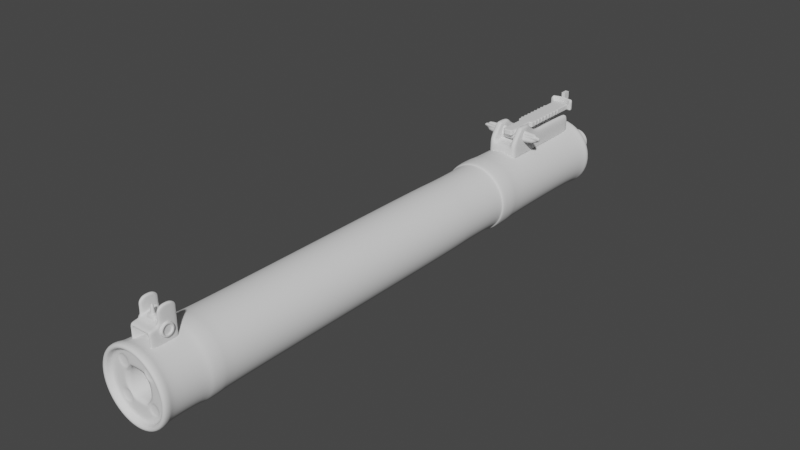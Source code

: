 # Source: as_val.blend  (saved by Blender 2.80.75; exported with 4.5.12 LTS)
import bpy
from mathutils import Matrix  # noqa: F401  (used for matrix-valued properties, if any)

bpy.ops.wm.read_factory_settings(use_empty=True)
scene = bpy.context.scene
scene.name = 'Scene'

# ---- collections
col_images = bpy.data.collections.new('images'); scene.collection.children.link(col_images)
col_asval_high = bpy.data.collections.new('ASVAL_high'); scene.collection.children.link(col_asval_high)
col_rearsight = bpy.data.collections.new('RearSight'); col_asval_high.children.link(col_rearsight)
col_frontsight = bpy.data.collections.new('FrontSight'); col_asval_high.children.link(col_frontsight)

# ---- world
world_world = bpy.data.worlds.new('World'); scene.world = world_world
world_world.use_nodes = True; world_world.node_tree.nodes.clear()
_N = world_world.node_tree.nodes; _L = world_world.node_tree.links
n0 = _N.new('ShaderNodeOutputWorld'); n0.name = 'World Output'; n0.location = (300, 300)
n1 = _N.new('ShaderNodeBackground'); n1.name = 'Background'; n1.location = (10, 300)
n1.inputs[0].default_value = (0.05088, 0.05088, 0.05088, 1.0)
_L.new(n1.outputs[0], n0.inputs[0])
n0.is_active_output = True
world_world.color = (0.05088, 0.05088, 0.05088)
world_world.use_sun_shadow = False
world_world.sun_shadow_jitter_overblur = 0.0

# ---- meshes
me_cylinder_002 = bpy.data.meshes.new('Cylinder.002')
me_cylinder_002.from_pydata([(0.0, 0.05924, 0.1157), (0.0, 0.02919, 0.1157), (0.05787, 0.05924, 0.1002), (0.05787, 0.02919, 0.1002), (0.1002, 0.05924, 0.05787), (0.1002, 0.02919, 0.05787), (0.1157, 0.05924, 0.0), (0.1157, 0.02919, 0.0), (0.05361, 0.01346, 0.09285), (0.0, 0.01346, 0.1072), (0.09285, 0.01346, 0.05361), (0.1072, 0.01346, 0.0), (0.05361, -1.657, 0.09285), (0.0, -1.657, 0.1072), (0.09285, -1.657, 0.05361), (0.1072, -1.657, 0.0), (0.05709, -1.669, 0.09888), (0.0, -1.669, 0.1142), (0.09888, -1.669, 0.05709), (0.1142, -1.669, 0.0), (0.05709, -1.689, 0.09888), (0.0, -1.689, 0.1142), (0.09888, -1.689, 0.05709), (0.1142, -1.689, 0.0), (0.1072, -1.493, 0.0), (0.0, -1.493, 0.1072), (0.05361, -1.493, 0.09285), (0.09285, -1.493, 0.05361), (0.1072, -1.553, 0.0), (0.0, -1.553, 0.1072), (0.05361, -1.553, 0.09285), (0.09285, -1.553, 0.05361), (0.05361, -0.4217, 0.09285), (0.09285, -0.4217, 0.05361), (0.1072, -0.4217, 0.0), (0.0, -0.4217, 0.1072), (0.05361, -0.3501, 0.09285), (0.09285, -0.3501, 0.05361), (0.1072, -0.3501, 0.0), (0.0, -0.3501, 0.1072), (0.05618, -1.549, 0.0973), (0.05618, -1.497, 0.0973), (0.0973, -1.549, 0.05618), (0.0973, -1.497, 0.05618), (0.1124, -1.497, 0.0), (0.0, -1.497, 0.1124), (0.1124, -1.549, 0.0), (0.0, -1.549, 0.1124), (0.1124, -0.3551, 0.0), (0.1124, -0.4175, 0.0), (0.0, -0.3551, 0.1124), (0.0, -0.4175, 0.1124), (0.05618, -0.4175, 0.0973), (0.0973, -0.4175, 0.05618), (0.05618, -0.3551, 0.0973), (0.0973, -0.3551, 0.05618), (0.04932, -1.689, 0.08543), (0.0, -1.689, 0.09865), (0.08543, -1.689, 0.04932), (0.09865, -1.689, 0.0), (0.04932, -1.671, 0.08543), (0.0, -1.671, 0.09865), (0.08543, -1.671, 0.04932), (0.09865, -1.671, 0.0), (0.01558, -1.671, 0.02698), (0.0, -1.671, 0.03116), (0.02698, -1.671, 0.01558), (0.03116, -1.671, 0.0), (0.01558, 0.1552, 0.02698), (0.0, 0.1552, 0.03116), (0.02698, 0.1552, 0.01558), (0.03116, 0.1552, 0.0), (0.0, 0.05924, 0.03934), (0.01967, 0.05924, 0.03407), (0.03407, 0.05924, 0.01967), (0.03934, 0.05924, 0.0), (0.0, 0.1552, 0.03934), (0.01967, 0.1552, 0.03407), (0.03407, 0.1552, 0.01967), (0.03934, 0.1552, 0.0), (0.0, -1.671, 0.08585), (0.0646, -1.671, 0.04471), (0.04807, -1.671, 0.06598), (0.08585, -1.671, 0.0), (0.02681, -1.671, 0.04945), (0.0, -1.671, 0.04667), (0.04333, -1.671, 0.02819), (0.04667, -1.671, 0.0), (0.05739, -1.671, 0.03205), (0.06074, -1.671, 0.05877), (0.03402, -1.671, 0.06212), (0.03067, -1.671, 0.0354), (0.06076, -1.667, 0.04519), (0.04759, -1.667, 0.06214), (0.03065, -1.667, 0.04897), (0.04382, -1.667, 0.03202), (0.05502, -1.667, 0.0351), (0.05769, -1.667, 0.05639), (0.03639, -1.667, 0.05906), (0.03372, -1.667, 0.03777), (0.1072, -0.5893, 0.0), (0.0, -0.5893, 0.1072), (0.05361, -0.5893, 0.09285), (0.09285, -0.5893, 0.05361), (0.0511, -0.5859, 0.09035), (0.0511, -0.4237, 0.09035), (0.09035, -0.5859, 0.0511), (0.09035, -0.4237, 0.0511), (0.0, -0.4237, 0.1047), (0.1047, -0.4237, 0.0), (0.1047, -0.5859, 0.0), (0.0, -0.5859, 0.1047)], [], [(0, 1, 3, 2), (2, 3, 5, 4), (4, 5, 7, 6), (5, 3, 8, 10), (3, 1, 9, 8), (7, 5, 10, 11), (30, 29, 13, 12), (31, 30, 12, 14), (28, 31, 14, 15), (12, 13, 17, 16), (14, 12, 16, 18), (15, 14, 18, 19), (16, 17, 21, 20), (18, 16, 20, 22), (19, 18, 22, 23), (100, 103, 27, 24), (103, 102, 26, 27), (102, 101, 25, 26), (38, 37, 55, 48), (29, 30, 40, 47), (27, 26, 41, 43), (33, 34, 49, 53), (30, 31, 42, 40), (11, 10, 37, 38), (10, 8, 36, 37), (8, 9, 39, 36), (44, 43, 42, 46), (43, 41, 40, 42), (41, 45, 47, 40), (54, 50, 51, 52), (55, 54, 52, 53), (48, 55, 53, 49), (26, 25, 45, 41), (35, 32, 52, 51), (37, 36, 54, 55), (31, 28, 46, 42), (32, 33, 53, 52), (36, 39, 50, 54), (24, 27, 43, 44), (20, 21, 57, 56), (22, 20, 56, 58), (23, 22, 58, 59), (58, 56, 60, 62), (59, 58, 62, 63), (56, 57, 61, 60), (86, 91, 84, 64, 66), (87, 86, 66, 67), (84, 85, 65, 64), (66, 64, 68, 70), (67, 66, 70, 71), (64, 65, 69, 68), (0, 2, 73, 72), (4, 6, 75, 74), (2, 4, 74, 73), (72, 73, 77, 76), (73, 74, 78, 77), (74, 75, 79, 78), (60, 61, 80, 82), (63, 62, 81, 83), (62, 60, 82, 89, 81), (82, 80, 85, 84, 90), (83, 81, 88, 86, 87), (89, 82, 93, 97), (91, 86, 95, 99), (90, 84, 94, 98), (82, 90, 98, 93), (86, 88, 96, 95), (88, 81, 92, 96), (84, 91, 99, 94), (81, 89, 97, 92), (96, 92, 97, 93, 98, 94, 99, 95), (102, 103, 106, 104), (33, 32, 105, 107), (101, 102, 104, 111), (105, 108, 111, 104), (107, 105, 104, 106), (109, 107, 106, 110), (34, 33, 107, 109), (103, 100, 110, 106), (32, 35, 108, 105)])
me_cylinder_002.polygons.foreach_set('use_smooth', [True] * 80)
_k = {(64, 65): 0.25882, (64, 66): 0.25882, (66, 67): 0.25882}
me_cylinder_002.attributes.new('crease_edge', 'FLOAT', 'EDGE').data.foreach_set('value', [_k.get((min(e.vertices), max(e.vertices)), 0.0) for e in me_cylinder_002.edges])
_uv = me_cylinder_002.uv_layers.new(name='UVMap')
_uv.uv.foreach_set('vector', [1.0, 0.5, 1.0, 1.0, 0.9167, 1.0, 0.9167, 0.5, 0.9167, 0.5, 0.9167, 1.0, 0.8333, 1.0, 0.8333, 0.5, 0.8333, 0.5, 0.8333, 1.0, 0.75, 1.0, 0.75, 0.5, 0.8333, 1.0, 0.9167, 1.0, 0.9167, 1.0, 0.8333, 1.0, 0.9167, 1.0, 1.0, 1.0, 1.0, 1.0, 0.9167, 1.0, 0.75, 1.0, 0.8333, 1.0, 0.8333, 1.0, 0.75, 1.0, 0.9167, 1.0, 1.0, 1.0, 1.0, 1.0, 0.9167, 1.0, 0.8333, 1.0, 0.9167, 1.0, 0.9167, 1.0, 0.8333, 1.0, 0.75, 1.0, 0.8333, 1.0, 0.8333, 1.0, 0.75, 1.0, 0.9167, 1.0, 1.0, 1.0, 1.0, 1.0, 0.9167, 1.0, 0.8333, 1.0, 0.9167, 1.0, 0.9167, 1.0, 0.8333, 1.0, 0.75, 1.0, 0.8333, 1.0, 0.8333, 1.0, 0.75, 1.0, 0.9167, 1.0, 1.0, 1.0, 1.0, 1.0, 0.9167, 1.0, 0.8333, 1.0, 0.9167, 1.0, 0.9167, 1.0, 0.8333, 1.0, 0.75, 1.0, 0.8333, 1.0, 0.8333, 1.0, 0.75, 1.0, 0.75, 1.0, 0.8333, 1.0, 0.8333, 1.0, 0.75, 1.0, 0.8333, 1.0, 0.9167, 1.0, 0.9167, 1.0, 0.8333, 1.0, 0.9167, 1.0, 1.0, 1.0, 1.0, 1.0, 0.9167, 1.0, 0.75, 1.0, 0.8333, 1.0, 0.8333, 1.0, 0.75, 1.0, 1.0, 1.0, 0.9167, 1.0, 0.9167, 1.0, 1.0, 1.0, 0.8333, 1.0, 0.9167, 1.0, 0.9167, 1.0, 0.8333, 1.0, 0.8333, 1.0, 0.75, 1.0, 0.75, 1.0, 0.8333, 1.0, 0.9167, 1.0, 0.8333, 1.0, 0.8333, 1.0, 0.9167, 1.0, 0.75, 1.0, 0.8333, 1.0, 0.8333, 1.0, 0.75, 1.0, 0.8333, 1.0, 0.9167, 1.0, 0.9167, 1.0, 0.8333, 1.0, 0.9167, 1.0, 1.0, 1.0, 1.0, 1.0, 0.9167, 1.0, 0.75, 1.0, 0.8333, 1.0, 0.8333, 1.0, 0.75, 1.0, 0.8333, 1.0, 0.9167, 1.0, 0.9167, 1.0, 0.8333, 1.0, 0.9167, 1.0, 1.0, 1.0, 1.0, 1.0, 0.9167, 1.0, 0.9167, 1.0, 1.0, 1.0, 1.0, 1.0, 0.9167, 1.0, 0.8333, 1.0, 0.9167, 1.0, 0.9167, 1.0, 0.8333, 1.0, 0.75, 1.0, 0.8333, 1.0, 0.8333, 1.0, 0.75, 1.0, 0.9167, 1.0, 1.0, 1.0, 1.0, 1.0, 0.9167, 1.0, 1.0, 1.0, 0.9167, 1.0, 0.9167, 1.0, 1.0, 1.0, 0.8333, 1.0, 0.9167, 1.0, 0.9167, 1.0, 0.8333, 1.0, 0.8333, 1.0, 0.75, 1.0, 0.75, 1.0, 0.8333, 1.0, 0.9167, 1.0, 0.8333, 1.0, 0.8333, 1.0, 0.9167, 1.0, 0.9167, 1.0, 1.0, 1.0, 1.0, 1.0, 0.9167, 1.0, 0.75, 1.0, 0.8333, 1.0, 0.8333, 1.0, 0.75, 1.0, 0.9167, 1.0, 1.0, 1.0, 1.0, 1.0, 0.9167, 1.0, 0.8333, 1.0, 0.9167, 1.0, 0.9167, 1.0, 0.8333, 1.0, 0.75, 1.0, 0.8333, 1.0, 0.8333, 1.0, 0.75, 1.0, 0.8333, 1.0, 0.9167, 1.0, 0.9167, 1.0, 0.8333, 1.0, 0.75, 1.0, 0.8333, 1.0, 0.8333, 1.0, 0.75, 1.0, 0.9167, 1.0, 1.0, 1.0, 1.0, 1.0, 0.9167, 1.0, 0.8333, 1.0, 0.875, 1.0, 0.9167, 1.0, 0.9167, 1.0, 0.8333, 1.0, 0.75, 1.0, 0.8333, 1.0, 0.8333, 1.0, 0.75, 1.0, 0.9167, 1.0, 1.0, 1.0, 1.0, 1.0, 0.9167, 1.0, 0.8333, 1.0, 0.9167, 1.0, 0.9167, 1.0, 0.8333, 1.0, 0.75, 1.0, 0.8333, 1.0, 0.8333, 1.0, 0.75, 1.0, 0.9167, 1.0, 1.0, 1.0, 1.0, 1.0, 0.9167, 1.0, 1.0, 0.5, 0.9167, 0.5, 0.9167, 0.5, 1.0, 0.5, 0.8333, 0.5, 0.75, 0.5, 0.75, 0.5, 0.8333, 0.5, 0.9167, 0.5, 0.8333, 0.5, 0.8333, 0.5, 0.9167, 0.5, 1.0, 0.5, 0.9167, 0.5, 0.9167, 0.5, 1.0, 0.5, 0.9167, 0.5, 0.8333, 0.5, 0.8333, 0.5, 0.9167, 0.5, 0.8333, 0.5, 0.75, 0.5, 0.75, 0.5, 0.8333, 0.5, 0.9167, 1.0, 1.0, 1.0, 1.0, 1.0, 0.9167, 1.0, 0.75, 1.0, 0.8333, 1.0, 0.8333, 1.0, 0.75, 1.0, 0.8333, 1.0, 0.9167, 1.0, 0.9167, 1.0, 0.875, 1.0, 0.8333, 1.0, 0.9167, 1.0, 1.0, 1.0, 1.0, 1.0, 0.9167, 1.0, 0.9167, 1.0, 0.75, 1.0, 0.8333, 1.0, 0.8333, 1.0, 0.8333, 1.0, 0.75, 1.0, 0.875, 1.0, 0.9167, 1.0, 0.9167, 1.0, 0.875, 1.0, 0.875, 1.0, 0.8333, 1.0, 0.8333, 1.0, 0.875, 1.0, 0.9167, 1.0, 0.9167, 1.0, 0.9167, 1.0, 0.9167, 1.0, 0.9167, 1.0, 0.9167, 1.0, 0.9167, 1.0, 0.9167, 1.0, 0.8333, 1.0, 0.8333, 1.0, 0.8333, 1.0, 0.8333, 1.0, 0.8333, 1.0, 0.8333, 1.0, 0.8333, 1.0, 0.8333, 1.0, 0.9167, 1.0, 0.875, 1.0, 0.875, 1.0, 0.9167, 1.0, 0.8333, 1.0, 0.875, 1.0, 0.875, 1.0, 0.8333, 1.0, 0.8333, 1.0, 0.8333, 1.0, 0.875, 1.0, 0.9167, 1.0, 0.9167, 1.0, 0.9167, 1.0, 0.875, 1.0, 0.8333, 1.0, 0.9167, 1.0, 0.8333, 1.0, 0.8333, 1.0, 0.9167, 1.0, 0.8333, 1.0, 0.9167, 1.0, 0.9167, 1.0, 0.8333, 1.0, 1.0, 1.0, 0.9167, 1.0, 0.9167, 1.0, 1.0, 1.0, 0.9167, 1.0, 1.0, 1.0, 1.0, 1.0, 0.9167, 1.0, 0.8333, 1.0, 0.9167, 1.0, 0.9167, 1.0, 0.8333, 1.0, 0.75, 1.0, 0.8333, 1.0, 0.8333, 1.0, 0.75, 1.0, 0.75, 1.0, 0.8333, 1.0, 0.8333, 1.0, 0.75, 1.0, 0.8333, 1.0, 0.75, 1.0, 0.75, 1.0, 0.8333, 1.0, 0.9167, 1.0, 1.0, 1.0, 1.0, 1.0, 0.9167, 1.0])
me_cylinder_002.use_remesh_preserve_volume = False
me_cylinder_002.use_remesh_preserve_attributes = False
me_cylinder_002.use_mirror_vertex_groups = False
me_cylinder_002.update()
me_cylinder = bpy.data.meshes.new('Cylinder')
me_cylinder.from_pydata([(0.002388, 0.01553, 0.1018), (0.002388, 0.01553, -0.1018), (0.01264, 0.01129, 0.1018), (0.01264, 0.01129, -0.1018), (0.01688, 0.001036, 0.1018), (0.01688, 0.001036, -0.1018), (0.01264, -0.009214, 0.1018), (0.01264, -0.009214, -0.1018), (0.002388, -0.01346, 0.1018), (0.002388, -0.01346, -0.1018), (-0.007862, -0.009214, 0.1018), (-0.007862, -0.009214, -0.1018), (-0.01211, 0.001036, 0.1018), (-0.01211, 0.001036, -0.1018), (-0.007862, 0.01129, 0.1018), (-0.007862, 0.01129, -0.1018), (-0.009985, -0.004089, 0.1018), (-0.009985, -0.004089, -0.1018), (-0.009985, 0.006161, 0.1018), (-0.009985, 0.006161, -0.1018), (-0.002737, 0.01431, 0.1018), (-0.002737, 0.01431, -0.1018), (0.007513, 0.01431, 0.1018), (0.007513, 0.01431, -0.1018), (0.01567, 0.007066, 0.1018), (0.01567, 0.007066, -0.1018), (0.01567, -0.004994, 0.1018), (0.01567, -0.004994, -0.1018), (0.007513, -0.01224, 0.1018), (0.007513, -0.01224, -0.1018), (-0.002737, -0.01224, 0.1018), (-0.002737, -0.01224, -0.1018), (-0.008621, -0.007398, 0.08373), (-0.008621, -0.007398, -0.08373), (-0.01211, 0.001036, 0.08373), (-0.01211, 0.001036, -0.08373), (-0.008621, 0.00947, 0.08373), (-0.008621, 0.00947, -0.08373), (-0.0173, -0.006653, 0.08373), (-0.0173, -0.006653, -0.08373), (-0.02079, 0.001036, 0.08373), (-0.02079, 0.001036, -0.08373), (-0.0173, 0.008725, 0.08373), (-0.0173, 0.008725, -0.08373), (-0.01296, 0.00947, -0.08373), (-0.01645, 0.001036, -0.08373), (-0.01296, -0.007398, 0.08373), (-0.01645, 0.001036, 0.08373), (-0.01296, 0.00947, 0.08373), (-0.01296, -0.007398, -0.08373), (-0.01037, -0.003181, 0.08373), (-0.01037, -0.003181, -0.08373), (-0.01979, -0.003181, 0.08373), (-0.01979, -0.003181, -0.08373), (-0.01471, -0.003181, -0.08373), (-0.01471, -0.003181, 0.08373), (-0.01037, 0.005253, 0.08373), (-0.01037, 0.005253, -0.08373), (-0.01979, 0.005253, 0.08373), (-0.01979, 0.005253, -0.08373), (-0.01471, 0.005253, 0.08373), (-0.01471, 0.005253, -0.08373)], [], [(22, 23, 3, 2), (24, 25, 5, 4), (26, 27, 7, 6), (28, 29, 9, 8), (30, 31, 11, 10), (3, 23, 1, 21, 15, 19, 13, 17, 11, 31, 9, 29, 7, 27, 5, 25), (20, 21, 1, 0), (0, 22, 2, 24, 4, 26, 6, 28, 8, 30, 10, 16, 12, 18, 14, 20), (19, 15, 37, 57), (14, 18, 56, 36), (10, 11, 33, 32), (17, 13, 35, 51), (18, 12, 34, 56), (15, 14, 36, 37), (16, 10, 32, 50), (11, 17, 51, 33), (13, 19, 57, 35), (12, 16, 50, 34), (14, 15, 21, 20), (0, 1, 23, 22), (2, 3, 25, 24), (4, 5, 27, 26), (6, 7, 29, 28), (8, 9, 31, 30), (55, 46, 38, 52), (61, 44, 43, 59), (52, 53, 41, 40), (58, 59, 43, 42), (44, 48, 42, 43), (60, 47, 40, 58), (54, 45, 41, 53), (46, 49, 39, 38), (32, 33, 49, 46), (51, 35, 45, 54), (56, 34, 47, 60), (37, 36, 48, 44), (57, 37, 44, 61), (50, 32, 46, 55), (34, 50, 55, 47), (33, 51, 54, 49), (49, 54, 53, 39), (38, 39, 53, 52), (47, 55, 52, 40), (35, 57, 61, 45), (36, 56, 60, 48), (48, 60, 58, 42), (40, 41, 59, 58), (45, 61, 59, 41)])
me_cylinder.polygons.foreach_set('use_smooth', [True] * 48)
_uv = me_cylinder.uv_layers.new(name='UVMap')
_uv.uv.foreach_set('vector', [0.9375, 0.5, 0.9375, 1.0, 0.875, 1.0, 0.875, 0.5, 0.8125, 0.5, 0.8125, 1.0, 0.75, 1.0, 0.75, 0.5, 0.6875, 0.5, 0.6875, 1.0, 0.625, 1.0, 0.625, 0.5, 0.5625, 0.5, 0.5625, 1.0, 0.5, 1.0, 0.5, 0.5, 0.4375, 0.5, 0.4375, 1.0, 0.375, 1.0, 0.375, 0.5, 0.4197, 0.4197, 0.3349, 0.4549, 0.25, 0.49, 0.1651, 0.4549, 0.08029, 0.4197, 0.04515, 0.3349, 0.01, 0.25, 0.04515, 0.1651, 0.08029, 0.08029, 0.1651, 0.04515, 0.25, 0.01, 0.3349, 0.04515, 0.4197, 0.08029, 0.4549, 0.1651, 0.49, 0.25, 0.4549, 0.3349, 0.0625, 0.5, 0.0625, 1.0, 0.0, 1.0, 0.0, 0.5, 0.75, 0.49, 0.8349, 0.4549, 0.9197, 0.4197, 0.9549, 0.3349, 0.99, 0.25, 0.9549, 0.1651, 0.9197, 0.08029, 0.8349, 0.04515, 0.75, 0.01, 0.6651, 0.04515, 0.5803, 0.08029, 0.5451, 0.1651, 0.51, 0.25, 0.5451, 0.3349, 0.5803, 0.4197, 0.6651, 0.4549, 0.04515, 0.3349, 0.08029, 0.4197, 0.08029, 0.4197, 0.04515, 0.3349, 0.5803, 0.4197, 0.5451, 0.3349, 0.5451, 0.3349, 0.5803, 0.4197, 0.375, 0.5, 0.375, 1.0, 0.375, 1.0, 0.375, 0.5, 0.04515, 0.1651, 0.01, 0.25, 0.01, 0.25, 0.04515, 0.1651, 0.5451, 0.3349, 0.51, 0.25, 0.51, 0.25, 0.5451, 0.3349, 0.125, 1.0, 0.125, 0.5, 0.125, 0.5, 0.125, 1.0, 0.5451, 0.1651, 0.5803, 0.08029, 0.5803, 0.08029, 0.5451, 0.1651, 0.08029, 0.08029, 0.04515, 0.1651, 0.04515, 0.1651, 0.08029, 0.08029, 0.01, 0.25, 0.04515, 0.3349, 0.04515, 0.3349, 0.01, 0.25, 0.51, 0.25, 0.5451, 0.1651, 0.5451, 0.1651, 0.51, 0.25, 0.125, 0.5, 0.125, 1.0, 0.0625, 1.0, 0.0625, 0.5, 1.0, 0.5, 1.0, 1.0, 0.9375, 1.0, 0.9375, 0.5, 0.875, 0.5, 0.875, 1.0, 0.8125, 1.0, 0.8125, 0.5, 0.75, 0.5, 0.75, 1.0, 0.6875, 1.0, 0.6875, 0.5, 0.625, 0.5, 0.625, 1.0, 0.5625, 1.0, 0.5625, 0.5, 0.5, 0.5, 0.5, 1.0, 0.4375, 1.0, 0.4375, 0.5, 0.5451, 0.1651, 0.5803, 0.08029, 0.5803, 0.08029, 0.5451, 0.1651, 0.04515, 0.3349, 0.08029, 0.4197, 0.08029, 0.4197, 0.04515, 0.3349, 0.3125, 0.5, 0.3125, 1.0, 0.25, 1.0, 0.25, 0.5, 0.1875, 0.5, 0.1875, 1.0, 0.125, 1.0, 0.125, 0.5, 0.125, 1.0, 0.125, 0.5, 0.125, 0.5, 0.125, 1.0, 0.5451, 0.3349, 0.51, 0.25, 0.51, 0.25, 0.5451, 0.3349, 0.04515, 0.1651, 0.01, 0.25, 0.01, 0.25, 0.04515, 0.1651, 0.375, 0.5, 0.375, 1.0, 0.375, 1.0, 0.375, 0.5, 0.375, 0.5, 0.375, 1.0, 0.375, 1.0, 0.375, 0.5, 0.04515, 0.1651, 0.01, 0.25, 0.01, 0.25, 0.04515, 0.1651, 0.5451, 0.3349, 0.51, 0.25, 0.51, 0.25, 0.5451, 0.3349, 0.125, 1.0, 0.125, 0.5, 0.125, 0.5, 0.125, 1.0, 0.04515, 0.3349, 0.08029, 0.4197, 0.08029, 0.4197, 0.04515, 0.3349, 0.5451, 0.1651, 0.5803, 0.08029, 0.5803, 0.08029, 0.5451, 0.1651, 0.51, 0.25, 0.5451, 0.1651, 0.5451, 0.1651, 0.51, 0.25, 0.08029, 0.08029, 0.04515, 0.1651, 0.04515, 0.1651, 0.08029, 0.08029, 0.08029, 0.08029, 0.04515, 0.1651, 0.04515, 0.1651, 0.08029, 0.08029, 0.375, 0.5, 0.375, 1.0, 0.3125, 1.0, 0.3125, 0.5, 0.51, 0.25, 0.5451, 0.1651, 0.5451, 0.1651, 0.51, 0.25, 0.01, 0.25, 0.04515, 0.3349, 0.04515, 0.3349, 0.01, 0.25, 0.5803, 0.4197, 0.5451, 0.3349, 0.5451, 0.3349, 0.5803, 0.4197, 0.5803, 0.4197, 0.5451, 0.3349, 0.5451, 0.3349, 0.5803, 0.4197, 0.25, 0.5, 0.25, 1.0, 0.1875, 1.0, 0.1875, 0.5, 0.01, 0.25, 0.04515, 0.3349, 0.04515, 0.3349, 0.01, 0.25])
me_cylinder.use_remesh_preserve_volume = False
me_cylinder.use_remesh_preserve_attributes = False
me_cylinder.use_mirror_vertex_groups = False
me_cylinder.update()
me_plane_001 = bpy.data.meshes.new('Plane.001')
me_plane_001.from_pydata([(0.02504, 0.1675, 0.008218), (0.02504, 0.1675, -0.009432), (0.0, 0.1675, 0.008218), (0.0, -0.1272, 0.008218), (0.0, -0.1272, -0.009432), (0.0, 0.1675, -0.009432), (0.0, 0.1771, 0.008218), (0.0, 0.1771, -0.009432), (0.02504, 0.1718, 0.008218), (0.02504, 0.1718, -0.009432), (0.02504, -0.0325, 0.008218), (0.02504, -0.0325, -0.009432), (0.0, -0.0325, 0.008218), (0.0, -0.0325, -0.009432), (0.01603, 0.1675, -0.009432), (0.01603, -0.1272, -0.009432), (0.01603, -0.1272, 0.008218), (0.01603, 0.1675, 0.008218), (0.01392, 0.1763, -0.009432), (0.01392, 0.1763, 0.008218), (0.01603, -0.0325, 0.008218), (0.01603, -0.0325, -0.009432), (0.006542, 0.1675, -0.009432), (0.006542, -0.1272, 0.008218), (0.006542, -0.1272, -0.009432), (0.006542, 0.1675, 0.008218), (0.006542, 0.177, -0.009432), (0.006542, 0.177, 0.008218), (0.006542, -0.0325, 0.008218), (0.006542, -0.0325, -0.009432), (0.02504, -0.02555, -0.009432), (0.0, -0.02555, -0.009432), (0.02504, -0.02555, 0.008218), (0.0, -0.02555, 0.008218), (0.01603, -0.02555, 0.008218), (0.01603, -0.02555, -0.009432), (0.006542, -0.02555, 0.008218), (0.006542, -0.02555, -0.009432), (0.0, -0.03641, 0.008218), (0.0, -0.03641, -0.009432), (0.01603, -0.03641, -0.009432), (0.01603, -0.03641, 0.008218), (0.006542, -0.03641, -0.009432), (0.006542, -0.03641, 0.008218), (0.02504, 0.1675, -0.006093), (0.02504, 0.1675, 0.004878), (0.0, -0.1272, 0.004878), (0.0, -0.1272, -0.006093), (0.02504, 0.1718, -0.006093), (0.02504, 0.1718, 0.004878), (0.02504, -0.0325, -0.006093), (0.02504, -0.0325, 0.004878), (0.01603, -0.0325, 0.004878), (0.01603, -0.0325, -0.006093), (0.01603, -0.1272, 0.004878), (0.01603, -0.1272, -0.006093), (0.006542, -0.1272, 0.004878), (0.006542, -0.1272, -0.006093), (0.02504, -0.02555, -0.006093), (0.02504, -0.02555, 0.004878), (0.01603, -0.03641, 0.004878), (0.01603, -0.03641, -0.006093), (0.0, -0.08961, 0.008218), (0.01603, -0.08961, 0.008218), (0.006542, -0.08961, 0.008218), (0.0, -0.08961, -0.009432), (0.01603, -0.08961, -0.009432), (0.006542, -0.08961, -0.009432), (0.01603, -0.09543, -0.006697), (0.01603, -0.09543, 0.005594), (0.0, -0.1135, 0.008218), (0.01603, -0.1135, 0.008218), (0.006542, -0.1135, 0.008218), (0.01603, -0.1077, -0.006697), (0.01603, -0.1077, 0.005594), (0.0, -0.1135, -0.009432), (0.01603, -0.1135, -0.009432), (0.006542, -0.1135, -0.009432), (0.01603, -0.09289, -0.0005516), (0.01603, -0.1016, -0.009242), (0.01603, -0.1016, 0.008139), (0.01603, -0.1103, -0.0005515), (0.04337, -0.09543, -0.006697), (0.04337, -0.09543, 0.005594), (0.04337, -0.1077, -0.006697), (0.04337, -0.1077, 0.005594), (0.04337, -0.09289, -0.0005516), (0.04337, -0.1016, -0.009242), (0.04337, -0.1016, 0.008139), (0.04337, -0.1103, -0.0005515), (0.02504, -0.01666, -0.009432), (0.02504, -0.007769, -0.009432), (0.02504, 0.001121, -0.009432), (0.02504, 0.01001, -0.009432), (0.02504, 0.0189, -0.009432), (0.02504, 0.02779, -0.009432), (0.02504, 0.03668, -0.009432), (0.02504, 0.04557, -0.009432), (0.02504, 0.05446, -0.009432), (0.02504, 0.06335, -0.009432), (0.02504, 0.07223, -0.009432), (0.02504, 0.08112, -0.009432), (0.02504, 0.09001, -0.009432), (0.02504, 0.0989, -0.009432), (0.02504, 0.1078, -0.009432), (0.02504, 0.1167, -0.009432), (0.02504, 0.1256, -0.009432), (0.02504, 0.1335, -0.009432), (0.02504, 0.1397, -0.009432), (0.02504, 0.1451, -0.009432), (0.02504, 0.151, -0.009432), (0.02504, 0.1586, -0.009432), (0.0, -0.01666, -0.009432), (0.0, -0.007769, -0.009432), (0.0, 0.001121, -0.009432), (0.0, 0.01001, -0.009432), (0.0, 0.0189, -0.009432), (0.0, 0.02779, -0.009432), (0.0, 0.03668, -0.009432), (0.0, 0.04557, -0.009432), (0.0, 0.05446, -0.009432), (0.0, 0.06335, -0.009432), (0.0, 0.07223, -0.009432), (0.0, 0.08112, -0.009432), (0.0, 0.09001, -0.009432), (0.0, 0.0989, -0.009432), (0.0, 0.1078, -0.009432), (0.0, 0.1167, -0.009432), (0.0, 0.1256, -0.009432), (0.0, 0.1335, -0.009432), (0.0, 0.1397, -0.009432), (0.0, 0.1451, -0.009432), (0.0, 0.151, -0.009432), (0.0, 0.1586, -0.009432), (0.01603, -0.01666, -0.009432), (0.01603, -0.007769, -0.009432), (0.01603, 0.001121, -0.009432), (0.01603, 0.01001, -0.009432), (0.01603, 0.0189, -0.009432), (0.01603, 0.02779, -0.009432), (0.01603, 0.03668, -0.009432), (0.01603, 0.04557, -0.009432), (0.01603, 0.05446, -0.009432), (0.01603, 0.06335, -0.009432), (0.01603, 0.07223, -0.009432), (0.01603, 0.08112, -0.009432), (0.01603, 0.09001, -0.009432), (0.01603, 0.0989, -0.009432), (0.01603, 0.1078, -0.009432), (0.01603, 0.1167, -0.009432), (0.01603, 0.1256, -0.009432), (0.01603, 0.1335, -0.009432), (0.01603, 0.1397, -0.009432), (0.01603, 0.1451, -0.009432), (0.01603, 0.151, -0.009432), (0.01603, 0.1586, -0.009432), (0.006542, -0.01666, -0.009432), (0.006542, -0.007769, -0.009432), (0.006542, 0.001121, -0.009432), (0.006542, 0.01001, -0.009432), (0.006542, 0.0189, -0.009432), (0.006542, 0.02779, -0.009432), (0.006542, 0.03668, -0.009432), (0.006542, 0.04557, -0.009432), (0.006542, 0.05446, -0.009432), (0.006542, 0.06335, -0.009432), (0.006542, 0.07223, -0.009432), (0.006542, 0.08112, -0.009432), (0.006542, 0.09001, -0.009432), (0.006542, 0.0989, -0.009432), (0.006542, 0.1078, -0.009432), (0.006542, 0.1167, -0.009432), (0.006542, 0.1256, -0.009432), (0.006542, 0.1335, -0.009432), (0.006542, 0.1397, -0.009432), (0.006542, 0.1451, -0.009432), (0.006542, 0.151, -0.009432), (0.006542, 0.1586, -0.009432), (0.02504, 0.1586, 0.008218), (0.02504, 0.151, 0.008218), (0.02504, 0.1451, 0.008218), (0.02504, 0.1397, 0.008218), (0.02504, 0.1335, 0.008218), (0.02504, 0.1256, 0.008218), (0.02504, 0.1167, 0.008218), (0.02504, 0.1078, 0.008218), (0.02504, 0.0989, 0.008218), (0.02504, 0.09001, 0.008218), (0.02504, 0.08112, 0.008218), (0.02504, 0.07223, 0.008218), (0.02504, 0.06335, 0.008218), (0.02504, 0.05446, 0.008218), (0.02504, 0.04557, 0.008218), (0.02504, 0.03668, 0.008218), (0.02504, 0.02779, 0.008218), (0.02504, 0.0189, 0.008218), (0.02504, 0.01001, 0.008218), (0.02504, 0.001121, 0.008218), (0.02504, -0.007769, 0.008218), (0.02504, -0.01666, 0.008218), (0.0, 0.1586, 0.008218), (0.0, 0.151, 0.008218), (0.0, 0.1451, 0.008218), (0.0, 0.1397, 0.008218), (0.0, 0.1335, 0.008218), (0.0, 0.1256, 0.008218), (0.0, 0.1167, 0.008218), (0.0, 0.1078, 0.008218), (0.0, 0.0989, 0.008218), (0.0, 0.09001, 0.008218), (0.0, 0.08112, 0.008218), (0.0, 0.07223, 0.008218), (0.0, 0.06335, 0.008218), (0.0, 0.05446, 0.008218), (0.0, 0.04557, 0.008218), (0.0, 0.03668, 0.008218), (0.0, 0.02779, 0.008218), (0.0, 0.0189, 0.008218), (0.0, 0.01001, 0.008218), (0.0, 0.001121, 0.008218), (0.0, -0.007769, 0.008218), (0.0, -0.01666, 0.008218), (0.01603, 0.1586, 0.008218), (0.01603, 0.151, 0.008218), (0.01603, 0.1451, 0.008218), (0.01603, 0.1397, 0.008218), (0.01603, 0.1335, 0.008218), (0.01603, 0.1256, 0.008218), (0.01603, 0.1167, 0.008218), (0.01603, 0.1078, 0.008218), (0.01603, 0.0989, 0.008218), (0.01603, 0.09001, 0.008218), (0.01603, 0.08112, 0.008218), (0.01603, 0.07223, 0.008218), (0.01603, 0.06335, 0.008218), (0.01603, 0.05446, 0.008218), (0.01603, 0.04557, 0.008218), (0.01603, 0.03668, 0.008218), (0.01603, 0.02779, 0.008218), (0.01603, 0.0189, 0.008218), (0.01603, 0.01001, 0.008218), (0.01603, 0.001121, 0.008218), (0.01603, -0.007769, 0.008218), (0.01603, -0.01666, 0.008218), (0.006542, 0.1586, 0.008218), (0.006542, 0.151, 0.008218), (0.006542, 0.1451, 0.008218), (0.006542, 0.1397, 0.008218), (0.006542, 0.1335, 0.008218), (0.006542, 0.1256, 0.008218), (0.006542, 0.1167, 0.008218), (0.006542, 0.1078, 0.008218), (0.006542, 0.0989, 0.008218), (0.006542, 0.09001, 0.008218), (0.006542, 0.08112, 0.008218), (0.006542, 0.07223, 0.008218), (0.006542, 0.06335, 0.008218), (0.006542, 0.05446, 0.008218), (0.006542, 0.04557, 0.008218), (0.006542, 0.03668, 0.008218), (0.006542, 0.02779, 0.008218), (0.006542, 0.0189, 0.008218), (0.006542, 0.01001, 0.008218), (0.006542, 0.001121, 0.008218), (0.006542, -0.007769, 0.008218), (0.006542, -0.01666, 0.008218), (0.02504, -0.01666, 0.004878), (0.02504, -0.007769, 0.004878), (0.02504, 0.001121, 0.004878), (0.02504, 0.01001, 0.004878), (0.02504, 0.0189, 0.004878), (0.02504, 0.02779, 0.004878), (0.02504, 0.03668, 0.004878), (0.02504, 0.04557, 0.004878), (0.02504, 0.05446, 0.004878), (0.02504, 0.06335, 0.004878), (0.02504, 0.07223, 0.004878), (0.02504, 0.08112, 0.004878), (0.02504, 0.09001, 0.004878), (0.02504, 0.0989, 0.004878), (0.02504, 0.1078, 0.004878), (0.02504, 0.1167, 0.004878), (0.02504, 0.1256, 0.004878), (0.02504, 0.1335, 0.004878), (0.02504, 0.1397, 0.004878), (0.02504, 0.1451, 0.004878), (0.02504, 0.151, 0.004878), (0.02504, 0.1586, 0.004878), (0.02504, -0.01666, -0.006093), (0.02504, -0.007769, -0.006093), (0.02504, 0.001121, -0.006093), (0.02504, 0.01001, -0.006093), (0.02504, 0.0189, -0.006093), (0.02504, 0.02779, -0.006093), (0.02504, 0.03668, -0.006093), (0.02504, 0.04557, -0.006093), (0.02504, 0.05446, -0.006093), (0.02504, 0.06335, -0.006093), (0.02504, 0.07223, -0.006093), (0.02504, 0.08112, -0.006093), (0.02504, 0.09001, -0.006093), (0.02504, 0.0989, -0.006093), (0.02504, 0.1078, -0.006093), (0.02504, 0.1167, -0.006093), (0.02504, 0.1256, -0.006093), (0.02504, 0.1335, -0.006093), (0.02504, 0.1397, -0.006093), (0.02504, 0.1451, -0.006093), (0.02504, 0.151, -0.006093), (0.02504, 0.1586, -0.006093), (0.02778, 0.1167, 0.008218), (0.02778, 0.1078, 0.008218), (0.02778, 0.0989, 0.008218), (0.02778, 0.09001, 0.008218), (0.02778, 0.08112, 0.008218), (0.02778, 0.07223, 0.008218), (0.02778, 0.06335, 0.008218), (0.02778, 0.05446, 0.008218), (0.02778, 0.04557, 0.008218), (0.02778, 0.03668, 0.008218), (0.02778, 0.02779, 0.008218), (0.02778, 0.0189, 0.008218), (0.02778, 0.01001, 0.008218), (0.02778, 0.001121, 0.008218), (0.02778, -0.007769, 0.008218), (0.02778, -0.01666, 0.008218), (0.02778, -0.01666, 0.004878), (0.02778, -0.007769, 0.004878), (0.02778, 0.001121, 0.004878), (0.02778, 0.01001, 0.004878), (0.02778, 0.0189, 0.004878), (0.02778, 0.02779, 0.004878), (0.02778, 0.03668, 0.004878), (0.02778, 0.04557, 0.004878), (0.02778, 0.05446, 0.004878), (0.02778, 0.06335, 0.004878), (0.02778, 0.07223, 0.004878), (0.02778, 0.08112, 0.004878), (0.02778, 0.09001, 0.004878), (0.02778, 0.0989, 0.004878), (0.02778, 0.1078, 0.004878), (0.02778, 0.1167, 0.004878), (0.02778, -0.01666, -0.006093), (0.02778, -0.007769, -0.006093), (0.02778, 0.001121, -0.006093), (0.02778, 0.01001, -0.006093), (0.02778, 0.0189, -0.006093), (0.02778, 0.02779, -0.006093), (0.02778, 0.03668, -0.006093), (0.02778, 0.04557, -0.006093), (0.02778, 0.05446, -0.006093), (0.02778, 0.06335, -0.006093), (0.02778, 0.07223, -0.006093), (0.02778, 0.08112, -0.006093), (0.02778, 0.09001, -0.006093), (0.02778, 0.0989, -0.006093), (0.02778, 0.1078, -0.006093), (0.02778, 0.1167, -0.006093), (0.0, 0.1778, 0.02444), (0.0, 0.1775, -0.009875), (0.02477, 0.1733, 0.02196), (0.02503, 0.1721, -0.009875), (0.014, 0.1767, -0.009875), (0.014, 0.1774, 0.02343), (0.0064, 0.1774, -0.009875), (0.0064, 0.1777, 0.02424), (0.0, 0.1775, -0.006438), (0.0, 0.1775, 0.008275), (0.02502, 0.1721, -0.006438), (0.02503, 0.1721, 0.008275), (0.014, 0.1767, 0.008275), (0.014, 0.1767, -0.006438), (0.0064, 0.1774, 0.008275), (0.0064, 0.1774, -0.006438), (0.0, 0.1771, 0.004878), (0.0, 0.1771, -0.006092), (0.01392, 0.1763, -0.006093), (0.006542, 0.177, -0.006093), (0.01392, 0.1763, 0.004878), (0.006542, 0.177, 0.004878), (0.0, 0.1804, 0.02545), (0.0, 0.1804, -0.009875), (0.02491, 0.1804, 0.02545), (0.02491, 0.1804, -0.009962), (0.014, 0.1804, -0.009875), (0.014, 0.1804, 0.02545), (0.0064, 0.1804, -0.009875), (0.0064, 0.1804, 0.02545), (0.0, 0.1806, -0.006438), (0.0, 0.1806, 0.008275), (0.02491, 0.1806, -0.006438), (0.02491, 0.1806, 0.008275), (0.014, 0.1806, 0.008275), (0.014, 0.1806, -0.006438), (0.0064, 0.1806, 0.008275), (0.0064, 0.1806, -0.006438), (0.03637, 0.1709, 0.008275), (0.03637, 0.1725, 0.02141), (0.03637, 0.1707, -0.0111), (0.03637, 0.1709, -0.006438), (0.03637, 0.1806, 0.008275), (0.03637, 0.1804, 0.02545), (0.03637, 0.1804, -0.0111), (0.03637, 0.1806, -0.006438), (0.02495, 0.1688, 0.008275), (0.02726, 0.171, 0.008275), (0.02495, 0.1688, -0.009875), (0.02495, 0.1688, -0.006438), (0.03637, 0.1688, -0.0111), (0.03637, 0.1688, 0.008275), (0.03637, 0.1686, 0.01927), (0.03637, 0.1688, -0.006438), (0.02702, 0.1708, -0.009875), (0.02755, 0.1804, -0.01016), (0.02755, 0.1806, -0.006438), (0.02755, 0.1804, 0.02545), (0.02755, 0.1806, 0.00862), (0.0266, 0.1715, 0.02112), (0.02755, 0.1688, -0.009875), (0.02755, 0.1688, -0.006438), (0.0274, 0.1688, 0.008275), (0.02722, 0.1686, 0.01927), (0.03637, 0.1706, -0.0111), (0.03637, 0.1708, -0.006438), (0.02495, 0.1708, -0.009875), (0.02494, 0.1708, -0.006438), (0.02495, 0.1708, 0.008275), (0.02732, 0.1708, 0.008275), (0.03637, 0.1702, 0.02026), (0.03637, 0.1708, 0.008275), (0.02703, 0.1702, 0.02053), (0.02707, 0.1706, -0.009875)], [], [(309, 111, 1, 44), (177, 133, 5, 22), (72, 70, 3, 23), (57, 47, 4, 24), (44, 1, 9, 48), (14, 18, 9, 1), (19, 17, 0, 8), (36, 33, 12, 28), (42, 39, 13, 29), (32, 34, 20, 10), (27, 25, 17, 19), (22, 26, 18, 14), (74, 71, 16, 54), (50, 53, 21, 11), (111, 155, 14, 1), (5, 7, 26, 22), (6, 2, 25, 27), (40, 42, 29, 21), (34, 36, 28, 20), (55, 57, 24, 15), (71, 72, 23, 16), (155, 177, 22, 14), (21, 29, 37, 35), (243, 265, 36, 34), (11, 21, 35, 30), (199, 243, 34, 32), (265, 221, 33, 36), (29, 13, 31, 37), (50, 11, 30, 58), (20, 28, 43, 41), (66, 67, 42, 40), (52, 20, 41, 60), (67, 65, 39, 42), (28, 12, 38, 43), (21, 53, 61, 40), (53, 52, 60, 61), (10, 51, 59, 32), (51, 50, 58, 59), (16, 23, 56, 54), (54, 56, 57, 55), (10, 20, 52, 51), (51, 52, 53, 50), (76, 73, 55, 15), (73, 81, 74, 54, 55), (0, 45, 49, 8), (45, 44, 48, 49), (23, 3, 46, 56), (56, 46, 47, 57), (178, 287, 45, 0), (287, 309, 44, 45), (61, 60, 69, 78, 68), (40, 61, 68, 66), (77, 75, 65, 67), (76, 77, 67, 66), (41, 43, 64, 63), (60, 41, 63, 69), (43, 38, 62, 64), (15, 24, 77, 76), (24, 4, 75, 77), (66, 68, 79, 73, 76), (63, 64, 72, 71), (69, 63, 71, 74, 80), (64, 62, 70, 72), (81, 73, 84, 89), (69, 80, 88, 83), (78, 69, 83, 86), (68, 78, 86, 82), (80, 74, 85, 88), (74, 81, 89, 85), (79, 68, 82, 87), (73, 79, 87, 84), (82, 86, 83, 88, 85, 89, 84, 87), (59, 58, 288, 266), (186, 187, 313, 312), (267, 289, 290, 268), (299, 277, 337, 353), (269, 291, 292, 270), (197, 268, 328, 323), (271, 293, 294, 272), (281, 184, 310, 341), (273, 295, 296, 274), (276, 298, 352, 336), (275, 297, 298, 276), (292, 293, 347, 346), (277, 299, 300, 278), (198, 199, 325, 324), (279, 301, 302, 280), (267, 198, 324, 327), (281, 303, 304, 282), (282, 304, 305, 283), (283, 305, 306, 284), (284, 306, 307, 285), (285, 307, 308, 286), (286, 308, 309, 287), (32, 59, 266, 199), (185, 280, 340, 311), (198, 267, 268, 197), (297, 275, 335, 351), (196, 269, 270, 195), (184, 185, 311, 310), (194, 271, 272, 193), (199, 266, 326, 325), (192, 273, 274, 191), (279, 186, 312, 339), (190, 275, 276, 189), (274, 296, 350, 334), (188, 277, 278, 187), (290, 291, 345, 344), (186, 279, 280, 185), (196, 197, 323, 322), (184, 281, 282, 183), (183, 282, 283, 182), (182, 283, 284, 181), (181, 284, 285, 180), (180, 285, 286, 179), (179, 286, 287, 178), (25, 2, 200, 244), (244, 200, 201, 245), (245, 201, 202, 246), (246, 202, 203, 247), (247, 203, 204, 248), (248, 204, 205, 249), (249, 205, 206, 250), (250, 206, 207, 251), (251, 207, 208, 252), (252, 208, 209, 253), (253, 209, 210, 254), (254, 210, 211, 255), (255, 211, 212, 256), (256, 212, 213, 257), (257, 213, 214, 258), (258, 214, 215, 259), (259, 215, 216, 260), (260, 216, 217, 261), (261, 217, 218, 262), (262, 218, 219, 263), (263, 219, 220, 264), (264, 220, 221, 265), (0, 17, 222, 178), (178, 222, 223, 179), (179, 223, 224, 180), (180, 224, 225, 181), (181, 225, 226, 182), (182, 226, 227, 183), (183, 227, 228, 184), (184, 228, 229, 185), (185, 229, 230, 186), (186, 230, 231, 187), (187, 231, 232, 188), (188, 232, 233, 189), (189, 233, 234, 190), (190, 234, 235, 191), (191, 235, 236, 192), (192, 236, 237, 193), (193, 237, 238, 194), (194, 238, 239, 195), (195, 239, 240, 196), (196, 240, 241, 197), (197, 241, 242, 198), (198, 242, 243, 199), (17, 25, 244, 222), (222, 244, 245, 223), (223, 245, 246, 224), (224, 246, 247, 225), (225, 247, 248, 226), (226, 248, 249, 227), (227, 249, 250, 228), (228, 250, 251, 229), (229, 251, 252, 230), (230, 252, 253, 231), (231, 253, 254, 232), (232, 254, 255, 233), (233, 255, 256, 234), (234, 256, 257, 235), (235, 257, 258, 236), (236, 258, 259, 237), (237, 259, 260, 238), (238, 260, 261, 239), (239, 261, 262, 240), (240, 262, 263, 241), (241, 263, 264, 242), (242, 264, 265, 243), (35, 37, 156, 134), (134, 156, 157, 135), (135, 157, 158, 136), (136, 158, 159, 137), (137, 159, 160, 138), (138, 160, 161, 139), (139, 161, 162, 140), (140, 162, 163, 141), (141, 163, 164, 142), (142, 164, 165, 143), (143, 165, 166, 144), (144, 166, 167, 145), (145, 167, 168, 146), (146, 168, 169, 147), (147, 169, 170, 148), (148, 170, 171, 149), (149, 171, 172, 150), (150, 172, 173, 151), (151, 173, 174, 152), (152, 174, 175, 153), (153, 175, 176, 154), (154, 176, 177, 155), (30, 35, 134, 90), (90, 134, 135, 91), (91, 135, 136, 92), (92, 136, 137, 93), (93, 137, 138, 94), (94, 138, 139, 95), (95, 139, 140, 96), (96, 140, 141, 97), (97, 141, 142, 98), (98, 142, 143, 99), (99, 143, 144, 100), (100, 144, 145, 101), (101, 145, 146, 102), (102, 146, 147, 103), (103, 147, 148, 104), (104, 148, 149, 105), (105, 149, 150, 106), (106, 150, 151, 107), (107, 151, 152, 108), (108, 152, 153, 109), (109, 153, 154, 110), (110, 154, 155, 111), (37, 31, 112, 156), (156, 112, 113, 157), (157, 113, 114, 158), (158, 114, 115, 159), (159, 115, 116, 160), (160, 116, 117, 161), (161, 117, 118, 162), (162, 118, 119, 163), (163, 119, 120, 164), (164, 120, 121, 165), (165, 121, 122, 166), (166, 122, 123, 167), (167, 123, 124, 168), (168, 124, 125, 169), (169, 125, 126, 170), (170, 126, 127, 171), (171, 127, 128, 172), (172, 128, 129, 173), (173, 129, 130, 174), (174, 130, 131, 175), (175, 131, 132, 176), (176, 132, 133, 177), (58, 30, 90, 288), (288, 90, 91, 289), (289, 91, 92, 290), (290, 92, 93, 291), (291, 93, 94, 292), (292, 94, 95, 293), (293, 95, 96, 294), (294, 96, 97, 295), (295, 97, 98, 296), (296, 98, 99, 297), (297, 99, 100, 298), (298, 100, 101, 299), (299, 101, 102, 300), (300, 102, 103, 301), (301, 103, 104, 302), (302, 104, 105, 303), (303, 105, 106, 304), (304, 106, 107, 305), (305, 107, 108, 306), (306, 108, 109, 307), (307, 109, 110, 308), (308, 110, 111, 309), (326, 342, 343, 327), (328, 344, 345, 329), (330, 346, 347, 331), (332, 348, 349, 333), (334, 350, 351, 335), (336, 352, 353, 337), (338, 354, 355, 339), (340, 356, 357, 341), (325, 326, 327, 324), (323, 328, 329, 322), (321, 330, 331, 320), (319, 332, 333, 318), (317, 334, 335, 316), (315, 336, 337, 314), (313, 338, 339, 312), (311, 340, 341, 310), (269, 196, 322, 329), (294, 295, 349, 348), (278, 300, 354, 338), (195, 270, 330, 321), (301, 279, 339, 355), (188, 189, 315, 314), (266, 288, 342, 326), (271, 194, 320, 331), (296, 297, 351, 350), (280, 302, 356, 340), (289, 267, 327, 343), (193, 272, 332, 319), (303, 281, 341, 357), (190, 191, 317, 316), (268, 290, 344, 328), (273, 192, 318, 333), (298, 299, 353, 352), (291, 269, 329, 345), (191, 274, 334, 317), (192, 193, 319, 318), (270, 292, 346, 330), (275, 190, 316, 335), (300, 301, 355, 354), (293, 271, 331, 347), (189, 276, 336, 315), (194, 195, 321, 320), (288, 289, 343, 342), (272, 294, 348, 332), (277, 188, 314, 337), (302, 303, 357, 356), (295, 273, 333, 349), (187, 278, 338, 313), (371, 362, 361, 368), (373, 364, 362, 371), (366, 359, 364, 373), (358, 367, 372, 365), (367, 366, 373, 372), (365, 372, 370, 363), (372, 373, 371, 370), (363, 370, 369, 360), (370, 371, 368, 369), (18, 376, 48, 9), (376, 378, 49, 48), (378, 19, 8, 49), (26, 377, 376, 18), (377, 379, 378, 376), (379, 27, 19, 378), (7, 375, 377, 26), (375, 374, 379, 377), (374, 6, 27, 379), (393, 390, 383, 384), (395, 393, 384, 386), (388, 395, 386, 381), (380, 387, 394, 389), (389, 394, 395, 388), (387, 385, 392, 394), (394, 392, 393, 395), (385, 382, 391, 392), (392, 391, 390, 393), (413, 414, 403, 402), (363, 360, 382, 385), (364, 359, 381, 386), (362, 364, 386, 384), (426, 425, 407, 404), (358, 365, 387, 380), (365, 363, 385, 387), (412, 413, 402, 398), (361, 362, 384, 383), (396, 399, 403, 400), (397, 396, 400, 401), (399, 398, 402, 403), (416, 415, 401, 400), (431, 422, 408, 418), (422, 423, 411, 408), (415, 417, 397, 401), (414, 416, 400, 403), (420, 419, 411, 409), (421, 420, 409, 410), (419, 418, 408, 411), (360, 369, 405, 417), (423, 429, 409, 411), (429, 428, 410, 409), (430, 427, 420, 421), (425, 424, 406, 407), (428, 430, 421, 410), (407, 406, 418, 419), (427, 426, 404, 420), (404, 407, 419, 420), (390, 391, 416, 414), (382, 360, 417, 415), (424, 431, 418, 406), (391, 382, 415, 416), (361, 383, 413, 412), (383, 390, 414, 413), (361, 412, 431, 424), (405, 369, 426, 427), (397, 417, 430, 428), (368, 361, 424, 425), (417, 405, 427, 430), (396, 397, 428, 429), (399, 396, 429, 423), (398, 399, 423, 422), (412, 398, 422, 431), (369, 368, 425, 426)])
me_plane_001.polygons.foreach_set('use_smooth', [True] * 390)
_uv = me_plane_001.uv_layers.new(name='UVMap')
_uv.uv.foreach_set('vector', [0.6667, 0.971, 1.0, 0.971, 1.0, 1.0, 0.6667, 1.0, 1.0, 0.971, 1.0, 0.971, 1.0, 1.0, 1.0, 1.0, 3.25e-09, 0.04196, 0.0, 0.04196, 0.0, 0.0, 0.0, 0.0, 0.6667, 0.0, 0.6667, 0.0, 1.0, 0.0, 1.0, 0.0, 0.6667, 1.0, 1.0, 1.0, 1.0, 1.0, 0.6667, 1.0, 1.0, 1.0, 1.0, 1.0, 1.0, 1.0, 1.0, 1.0, 0.0, 1.0, 0.0, 1.0, 0.0, 1.0, 0.0, 1.0, 0.0, 0.332, 0.0, 0.332, 0.0, 0.3093, 0.0, 0.3093, 1.0, 0.2797, 1.0, 0.2797, 1.0, 0.3093, 1.0, 0.3093, 0.0, 0.332, 0.0, 0.332, 0.0, 0.3093, 0.0, 0.3093, 0.0, 1.0, 0.0, 1.0, 0.0, 1.0, 0.0, 1.0, 1.0, 1.0, 1.0, 1.0, 1.0, 1.0, 1.0, 1.0, 0.3333, 0.04196, -2.787e-08, 0.04196, 0.0, 0.0, 0.3333, 0.0, 0.6667, 0.3093, 0.6667, 0.3093, 1.0, 0.3093, 1.0, 0.3093, 1.0, 0.971, 1.0, 0.971, 1.0, 1.0, 1.0, 1.0, 1.0, 1.0, 1.0, 1.0, 1.0, 1.0, 1.0, 1.0, 0.0, 1.0, 0.0, 1.0, 0.0, 1.0, 0.0, 1.0, 1.0, 0.2797, 1.0, 0.2797, 1.0, 0.3093, 1.0, 0.3093, 0.0, 0.332, 0.0, 0.332, 0.0, 0.3093, 0.0, 0.3093, 0.6667, 0.0, 0.6667, 0.0, 1.0, 0.0, 1.0, 0.0, -2.787e-08, 0.04196, 3.25e-09, 0.04196, 0.0, 0.0, 0.0, 0.0, 1.0, 0.971, 1.0, 0.971, 1.0, 1.0, 1.0, 1.0, 1.0, 0.3093, 1.0, 0.3093, 1.0, 0.332, 1.0, 0.332, 0.0, 0.361, 0.0, 0.361, 0.0, 0.332, 0.0, 0.332, 1.0, 0.3093, 1.0, 0.3093, 1.0, 0.332, 1.0, 0.332, 0.0, 0.361, 0.0, 0.361, 0.0, 0.332, 0.0, 0.332, 0.0, 0.361, 0.0, 0.361, 0.0, 0.332, 0.0, 0.332, 1.0, 0.3093, 1.0, 0.3093, 1.0, 0.332, 1.0, 0.332, 0.6667, 0.3093, 1.0, 0.3093, 1.0, 0.332, 0.6667, 0.332, 0.0, 0.3093, 0.0, 0.3093, 0.0, 0.2797, 0.0, 0.2797, 1.0, 0.1157, 1.0, 0.1157, 1.0, 0.2797, 1.0, 0.2797, 0.3333, 0.3093, 0.0, 0.3093, 0.0, 0.2797, 0.3333, 0.2797, 1.0, 0.1157, 1.0, 0.1157, 1.0, 0.2797, 1.0, 0.2797, 0.0, 0.3093, 0.0, 0.3093, 0.0, 0.2797, 0.0, 0.2797, 1.0, 0.3093, 0.6667, 0.3093, 0.6667, 0.2797, 1.0, 0.2797, 0.6667, 0.3093, 0.3333, 0.3093, 0.3333, 0.2797, 0.6667, 0.2797, 0.0, 0.3093, 0.3333, 0.3093, 0.3333, 0.332, 0.0, 0.332, 0.3333, 0.3093, 0.6667, 0.3093, 0.6667, 0.332, 0.3333, 0.332, 0.0, 0.0, 0.0, 0.0, 0.3333, 0.0, 0.3333, 0.0, 0.3333, 0.0, 0.3333, 0.0, 0.6667, 0.0, 0.6667, 0.0, 0.0, 0.3093, 0.0, 0.3093, 0.3333, 0.3093, 0.3333, 0.3093, 0.3333, 0.3093, 0.3333, 0.3093, 0.6667, 0.3093, 0.6667, 0.3093, 1.0, 0.04196, 0.6667, 0.04196, 0.6667, 0.0, 1.0, 0.0, 0.6667, 0.04196, 0.5, 0.04196, 0.3333, 0.04196, 0.3333, 0.0, 0.6667, 0.0, 0.0, 1.0, 0.3333, 1.0, 0.3333, 1.0, 0.0, 1.0, 0.3333, 1.0, 0.6667, 1.0, 0.6667, 1.0, 0.3333, 1.0, 0.0, 0.0, 0.0, 0.0, 0.3333, 0.0, 0.3333, 0.0, 0.3333, 0.0, 0.3333, 0.0, 0.6667, 0.0, 0.6667, 0.0, 0.0, 0.971, 0.3333, 0.971, 0.3333, 1.0, 0.0, 1.0, 0.3333, 0.971, 0.6667, 0.971, 0.6667, 1.0, 0.3333, 1.0, 0.6667, 0.2797, 0.3333, 0.2797, 0.3333, 0.1157, 0.5, 0.1157, 0.6667, 0.1157, 1.0, 0.2797, 0.6667, 0.2797, 0.6667, 0.1157, 1.0, 0.1157, 1.0, 0.04196, 1.0, 0.04196, 1.0, 0.1157, 1.0, 0.1157, 1.0, 0.04196, 1.0, 0.04196, 1.0, 0.1157, 1.0, 0.1157, 0.0, 0.2797, 0.0, 0.2797, 0.0, 0.1157, -1.248e-07, 0.1157, 0.3333, 0.2797, 0.0, 0.2797, -1.248e-07, 0.1157, 0.3333, 0.1157, 0.0, 0.2797, 0.0, 0.2797, 0.0, 0.1157, 0.0, 0.1157, 1.0, 0.0, 1.0, 0.0, 1.0, 0.04196, 1.0, 0.04196, 1.0, 0.0, 1.0, 0.0, 1.0, 0.04196, 1.0, 0.04196, 1.0, 0.1157, 0.6667, 0.1157, 0.6667, 0.07885, 0.6667, 0.04196, 1.0, 0.04196, -1.248e-07, 0.1157, 0.0, 0.1157, 3.25e-09, 0.04196, -2.787e-08, 0.04196, 0.3333, 0.1157, -1.248e-07, 0.1157, -2.787e-08, 0.04196, 0.3333, 0.04196, 0.3333, 0.07885, 0.0, 0.1157, 0.0, 0.1157, 0.0, 0.04196, 3.25e-09, 0.04196, 0.5, 0.04196, 0.6667, 0.04196, 0.6667, 0.04196, 0.5, 0.04196, 0.3333, 0.1157, 0.3333, 0.07885, 0.3333, 0.07885, 0.3333, 0.1157, 0.5, 0.1157, 0.3333, 0.1157, 0.3333, 0.1157, 0.5, 0.1157, 0.6667, 0.1157, 0.5, 0.1157, 0.5, 0.1157, 0.6667, 0.1157, 0.3333, 0.07885, 0.3333, 0.04196, 0.3333, 0.04196, 0.3333, 0.07885, 0.3333, 0.04196, 0.5, 0.04196, 0.5, 0.04196, 0.3333, 0.04196, 0.6667, 0.07885, 0.6667, 0.1157, 0.6667, 0.1157, 0.6667, 0.07885, 0.6667, 0.04196, 0.6667, 0.07885, 0.6667, 0.07885, 0.6667, 0.04196, 0.6667, 0.1157, 0.5, 0.1157, 0.3333, 0.1157, 0.3333, 0.07885, 0.3333, 0.04196, 0.5, 0.04196, 0.6667, 0.04196, 0.6667, 0.07885, 0.3333, 0.332, 0.6667, 0.332, 0.6667, 0.361, 0.3333, 0.361, 0.0, 0.7386, 0.0, 0.7096, 0.0, 0.7096, 0.0, 0.7386, 0.3333, 0.3901, 0.6667, 0.3901, 0.6667, 0.4191, 0.3333, 0.4191, 0.6667, 0.6805, 0.3333, 0.6805, 0.3333, 0.6805, 0.6667, 0.6805, 0.3333, 0.4482, 0.6667, 0.4482, 0.6667, 0.4772, 0.3333, 0.4772, 0.0, 0.4191, 0.3333, 0.4191, 0.3333, 0.4191, 0.0, 0.4191, 0.3333, 0.5063, 0.6667, 0.5063, 0.6667, 0.5353, 0.3333, 0.5353, 0.3333, 0.7967, 0.0, 0.7967, 0.0, 0.7967, 0.3333, 0.7967, 0.3333, 0.5643, 0.6667, 0.5643, 0.6667, 0.5934, 0.3333, 0.5934, 0.3333, 0.6515, 0.6667, 0.6515, 0.6667, 0.6515, 0.3333, 0.6515, 0.3333, 0.6224, 0.6667, 0.6224, 0.6667, 0.6515, 0.3333, 0.6515, 0.6667, 0.4772, 0.6667, 0.5063, 0.6667, 0.5063, 0.6667, 0.4772, 0.3333, 0.6805, 0.6667, 0.6805, 0.6667, 0.7096, 0.3333, 0.7096, 0.0, 0.3901, 0.0, 0.361, 0.0, 0.361, 0.0, 0.3901, 0.3333, 0.7386, 0.6667, 0.7386, 0.6667, 0.7676, 0.3333, 0.7676, 0.3333, 0.3901, 0.0, 0.3901, 0.0, 0.3901, 0.3333, 0.3901, 0.3333, 0.7967, 0.6667, 0.7967, 0.6667, 0.8257, 0.3333, 0.8257, 0.3333, 0.8257, 0.6667, 0.8257, 0.6667, 0.8548, 0.3333, 0.8548, 0.3333, 0.8548, 0.6667, 0.8548, 0.6667, 0.8838, 0.3333, 0.8838, 0.3333, 0.8838, 0.6667, 0.8838, 0.6667, 0.9129, 0.3333, 0.9129, 0.3333, 0.9129, 0.6667, 0.9129, 0.6667, 0.9419, 0.3333, 0.9419, 0.3333, 0.9419, 0.6667, 0.9419, 0.6667, 0.971, 0.3333, 0.971, 0.0, 0.332, 0.3333, 0.332, 0.3333, 0.361, 0.0, 0.361, 0.0, 0.7676, 0.3333, 0.7676, 0.3333, 0.7676, 0.0, 0.7676, 0.0, 0.3901, 0.3333, 0.3901, 0.3333, 0.4191, 0.0, 0.4191, 0.6667, 0.6224, 0.3333, 0.6224, 0.3333, 0.6224, 0.6667, 0.6224, 0.0, 0.4482, 0.3333, 0.4482, 0.3333, 0.4772, 0.0, 0.4772, 0.0, 0.7967, 0.0, 0.7676, 0.0, 0.7676, 0.0, 0.7967, 0.0, 0.5063, 0.3333, 0.5063, 0.3333, 0.5353, 0.0, 0.5353, 0.0, 0.361, 0.3333, 0.361, 0.3333, 0.361, 0.0, 0.361, 0.0, 0.5643, 0.3333, 0.5643, 0.3333, 0.5934, 0.0, 0.5934, 0.3333, 0.7386, 0.0, 0.7386, 0.0, 0.7386, 0.3333, 0.7386, 0.0, 0.6224, 0.3333, 0.6224, 0.3333, 0.6515, 0.0, 0.6515, 0.3333, 0.5934, 0.6667, 0.5934, 0.6667, 0.5934, 0.3333, 0.5934, 0.0, 0.6805, 0.3333, 0.6805, 0.3333, 0.7096, 0.0, 0.7096, 0.6667, 0.4191, 0.6667, 0.4482, 0.6667, 0.4482, 0.6667, 0.4191, 0.0, 0.7386, 0.3333, 0.7386, 0.3333, 0.7676, 0.0, 0.7676, 0.0, 0.4482, 0.0, 0.4191, 0.0, 0.4191, 0.0, 0.4482, 0.0, 0.7967, 0.3333, 0.7967, 0.3333, 0.8257, 0.0, 0.8257, 0.0, 0.8257, 0.3333, 0.8257, 0.3333, 0.8548, 0.0, 0.8548, 0.0, 0.8548, 0.3333, 0.8548, 0.3333, 0.8838, 0.0, 0.8838, 0.0, 0.8838, 0.3333, 0.8838, 0.3333, 0.9129, 0.0, 0.9129, 0.0, 0.9129, 0.3333, 0.9129, 0.3333, 0.9419, 0.0, 0.9419, 0.0, 0.9419, 0.3333, 0.9419, 0.3333, 0.971, 0.0, 0.971, 0.0, 1.0, 0.0, 1.0, 0.0, 0.971, 0.0, 0.971, 0.0, 0.971, 0.0, 0.971, 0.0, 0.9419, 0.0, 0.9419, 0.0, 0.9419, 0.0, 0.9419, 0.0, 0.9129, 0.0, 0.9129, 0.0, 0.9129, 0.0, 0.9129, 0.0, 0.8838, 0.0, 0.8838, 0.0, 0.8838, 0.0, 0.8838, 0.0, 0.8548, 0.0, 0.8548, 0.0, 0.8548, 0.0, 0.8548, 0.0, 0.8257, 0.0, 0.8257, 0.0, 0.8257, 0.0, 0.8257, 0.0, 0.7967, 0.0, 0.7967, 0.0, 0.7967, 0.0, 0.7967, 0.0, 0.7676, 0.0, 0.7676, 0.0, 0.7676, 0.0, 0.7676, 0.0, 0.7386, 0.0, 0.7386, 0.0, 0.7386, 0.0, 0.7386, 0.0, 0.7096, 0.0, 0.7096, 0.0, 0.7096, 0.0, 0.7096, 0.0, 0.6805, 0.0, 0.6805, 0.0, 0.6805, 0.0, 0.6805, 0.0, 0.6515, 0.0, 0.6515, 0.0, 0.6515, 0.0, 0.6515, 0.0, 0.6224, 0.0, 0.6224, 0.0, 0.6224, 0.0, 0.6224, 0.0, 0.5934, 0.0, 0.5934, 0.0, 0.5934, 0.0, 0.5934, 0.0, 0.5643, 0.0, 0.5643, 0.0, 0.5643, 0.0, 0.5643, 0.0, 0.5353, 0.0, 0.5353, 0.0, 0.5353, 0.0, 0.5353, 0.0, 0.5063, 0.0, 0.5063, 0.0, 0.5063, 0.0, 0.5063, 0.0, 0.4772, 0.0, 0.4772, 0.0, 0.4772, 0.0, 0.4772, 0.0, 0.4482, 0.0, 0.4482, 0.0, 0.4482, 0.0, 0.4482, 0.0, 0.4191, 0.0, 0.4191, 0.0, 0.4191, 0.0, 0.4191, 0.0, 0.3901, 0.0, 0.3901, 0.0, 0.3901, 0.0, 0.3901, 0.0, 0.361, 0.0, 0.361, 0.0, 1.0, 0.0, 1.0, 0.0, 0.971, 0.0, 0.971, 0.0, 0.971, 0.0, 0.971, 0.0, 0.9419, 0.0, 0.9419, 0.0, 0.9419, 0.0, 0.9419, 0.0, 0.9129, 0.0, 0.9129, 0.0, 0.9129, 0.0, 0.9129, 0.0, 0.8838, 0.0, 0.8838, 0.0, 0.8838, 0.0, 0.8838, 0.0, 0.8548, 0.0, 0.8548, 0.0, 0.8548, 0.0, 0.8548, 0.0, 0.8257, 0.0, 0.8257, 0.0, 0.8257, 0.0, 0.8257, 0.0, 0.7967, 0.0, 0.7967, 0.0, 0.7967, 0.0, 0.7967, 0.0, 0.7676, 0.0, 0.7676, 0.0, 0.7676, 0.0, 0.7676, 0.0, 0.7386, 0.0, 0.7386, 0.0, 0.7386, 0.0, 0.7386, 0.0, 0.7096, 0.0, 0.7096, 0.0, 0.7096, 0.0, 0.7096, 0.0, 0.6805, 0.0, 0.6805, 0.0, 0.6805, 0.0, 0.6805, 0.0, 0.6515, 0.0, 0.6515, 0.0, 0.6515, 0.0, 0.6515, 0.0, 0.6224, 0.0, 0.6224, 0.0, 0.6224, 0.0, 0.6224, 0.0, 0.5934, 0.0, 0.5934, 0.0, 0.5934, 0.0, 0.5934, 0.0, 0.5643, 0.0, 0.5643, 0.0, 0.5643, 0.0, 0.5643, 0.0, 0.5353, 0.0, 0.5353, 0.0, 0.5353, 0.0, 0.5353, 0.0, 0.5063, 0.0, 0.5063, 0.0, 0.5063, 0.0, 0.5063, 0.0, 0.4772, 0.0, 0.4772, 0.0, 0.4772, 0.0, 0.4772, 0.0, 0.4482, 0.0, 0.4482, 0.0, 0.4482, 0.0, 0.4482, 0.0, 0.4191, 0.0, 0.4191, 0.0, 0.4191, 0.0, 0.4191, 0.0, 0.3901, 0.0, 0.3901, 0.0, 0.3901, 0.0, 0.3901, 0.0, 0.361, 0.0, 0.361, 0.0, 1.0, 0.0, 1.0, 0.0, 0.971, 0.0, 0.971, 0.0, 0.971, 0.0, 0.971, 0.0, 0.9419, 0.0, 0.9419, 0.0, 0.9419, 0.0, 0.9419, 0.0, 0.9129, 0.0, 0.9129, 0.0, 0.9129, 0.0, 0.9129, 0.0, 0.8838, 0.0, 0.8838, 0.0, 0.8838, 0.0, 0.8838, 0.0, 0.8548, 0.0, 0.8548, 0.0, 0.8548, 0.0, 0.8548, 0.0, 0.8257, 0.0, 0.8257, 0.0, 0.8257, 0.0, 0.8257, 0.0, 0.7967, 0.0, 0.7967, 0.0, 0.7967, 0.0, 0.7967, 0.0, 0.7676, 0.0, 0.7676, 0.0, 0.7676, 0.0, 0.7676, 0.0, 0.7386, 0.0, 0.7386, 0.0, 0.7386, 0.0, 0.7386, 0.0, 0.7096, 0.0, 0.7096, 0.0, 0.7096, 0.0, 0.7096, 0.0, 0.6805, 0.0, 0.6805, 0.0, 0.6805, 0.0, 0.6805, 0.0, 0.6515, 0.0, 0.6515, 0.0, 0.6515, 0.0, 0.6515, 0.0, 0.6224, 0.0, 0.6224, 0.0, 0.6224, 0.0, 0.6224, 0.0, 0.5934, 0.0, 0.5934, 0.0, 0.5934, 0.0, 0.5934, 0.0, 0.5643, 0.0, 0.5643, 0.0, 0.5643, 0.0, 0.5643, 0.0, 0.5353, 0.0, 0.5353, 0.0, 0.5353, 0.0, 0.5353, 0.0, 0.5063, 0.0, 0.5063, 0.0, 0.5063, 0.0, 0.5063, 0.0, 0.4772, 0.0, 0.4772, 0.0, 0.4772, 0.0, 0.4772, 0.0, 0.4482, 0.0, 0.4482, 0.0, 0.4482, 0.0, 0.4482, 0.0, 0.4191, 0.0, 0.4191, 0.0, 0.4191, 0.0, 0.4191, 0.0, 0.3901, 0.0, 0.3901, 0.0, 0.3901, 0.0, 0.3901, 0.0, 0.361, 0.0, 0.361, 1.0, 0.332, 1.0, 0.332, 1.0, 0.361, 1.0, 0.361, 1.0, 0.361, 1.0, 0.361, 1.0, 0.3901, 1.0, 0.3901, 1.0, 0.3901, 1.0, 0.3901, 1.0, 0.4191, 1.0, 0.4191, 1.0, 0.4191, 1.0, 0.4191, 1.0, 0.4482, 1.0, 0.4482, 1.0, 0.4482, 1.0, 0.4482, 1.0, 0.4772, 1.0, 0.4772, 1.0, 0.4772, 1.0, 0.4772, 1.0, 0.5063, 1.0, 0.5063, 1.0, 0.5063, 1.0, 0.5063, 1.0, 0.5353, 1.0, 0.5353, 1.0, 0.5353, 1.0, 0.5353, 1.0, 0.5643, 1.0, 0.5643, 1.0, 0.5643, 1.0, 0.5643, 1.0, 0.5934, 1.0, 0.5934, 1.0, 0.5934, 1.0, 0.5934, 1.0, 0.6224, 1.0, 0.6224, 1.0, 0.6224, 1.0, 0.6224, 1.0, 0.6515, 1.0, 0.6515, 1.0, 0.6515, 1.0, 0.6515, 1.0, 0.6805, 1.0, 0.6805, 1.0, 0.6805, 1.0, 0.6805, 1.0, 0.7096, 1.0, 0.7096, 1.0, 0.7096, 1.0, 0.7096, 1.0, 0.7386, 1.0, 0.7386, 1.0, 0.7386, 1.0, 0.7386, 1.0, 0.7676, 1.0, 0.7676, 1.0, 0.7676, 1.0, 0.7676, 1.0, 0.7967, 1.0, 0.7967, 1.0, 0.7967, 1.0, 0.7967, 1.0, 0.8257, 1.0, 0.8257, 1.0, 0.8257, 1.0, 0.8257, 1.0, 0.8548, 1.0, 0.8548, 1.0, 0.8548, 1.0, 0.8548, 1.0, 0.8838, 1.0, 0.8838, 1.0, 0.8838, 1.0, 0.8838, 1.0, 0.9129, 1.0, 0.9129, 1.0, 0.9129, 1.0, 0.9129, 1.0, 0.9419, 1.0, 0.9419, 1.0, 0.9419, 1.0, 0.9419, 1.0, 0.971, 1.0, 0.971, 1.0, 0.332, 1.0, 0.332, 1.0, 0.361, 1.0, 0.361, 1.0, 0.361, 1.0, 0.361, 1.0, 0.3901, 1.0, 0.3901, 1.0, 0.3901, 1.0, 0.3901, 1.0, 0.4191, 1.0, 0.4191, 1.0, 0.4191, 1.0, 0.4191, 1.0, 0.4482, 1.0, 0.4482, 1.0, 0.4482, 1.0, 0.4482, 1.0, 0.4772, 1.0, 0.4772, 1.0, 0.4772, 1.0, 0.4772, 1.0, 0.5063, 1.0, 0.5063, 1.0, 0.5063, 1.0, 0.5063, 1.0, 0.5353, 1.0, 0.5353, 1.0, 0.5353, 1.0, 0.5353, 1.0, 0.5643, 1.0, 0.5643, 1.0, 0.5643, 1.0, 0.5643, 1.0, 0.5934, 1.0, 0.5934, 1.0, 0.5934, 1.0, 0.5934, 1.0, 0.6224, 1.0, 0.6224, 1.0, 0.6224, 1.0, 0.6224, 1.0, 0.6515, 1.0, 0.6515, 1.0, 0.6515, 1.0, 0.6515, 1.0, 0.6805, 1.0, 0.6805, 1.0, 0.6805, 1.0, 0.6805, 1.0, 0.7096, 1.0, 0.7096, 1.0, 0.7096, 1.0, 0.7096, 1.0, 0.7386, 1.0, 0.7386, 1.0, 0.7386, 1.0, 0.7386, 1.0, 0.7676, 1.0, 0.7676, 1.0, 0.7676, 1.0, 0.7676, 1.0, 0.7967, 1.0, 0.7967, 1.0, 0.7967, 1.0, 0.7967, 1.0, 0.8257, 1.0, 0.8257, 1.0, 0.8257, 1.0, 0.8257, 1.0, 0.8548, 1.0, 0.8548, 1.0, 0.8548, 1.0, 0.8548, 1.0, 0.8838, 1.0, 0.8838, 1.0, 0.8838, 1.0, 0.8838, 1.0, 0.9129, 1.0, 0.9129, 1.0, 0.9129, 1.0, 0.9129, 1.0, 0.9419, 1.0, 0.9419, 1.0, 0.9419, 1.0, 0.9419, 1.0, 0.971, 1.0, 0.971, 1.0, 0.332, 1.0, 0.332, 1.0, 0.361, 1.0, 0.361, 1.0, 0.361, 1.0, 0.361, 1.0, 0.3901, 1.0, 0.3901, 1.0, 0.3901, 1.0, 0.3901, 1.0, 0.4191, 1.0, 0.4191, 1.0, 0.4191, 1.0, 0.4191, 1.0, 0.4482, 1.0, 0.4482, 1.0, 0.4482, 1.0, 0.4482, 1.0, 0.4772, 1.0, 0.4772, 1.0, 0.4772, 1.0, 0.4772, 1.0, 0.5063, 1.0, 0.5063, 1.0, 0.5063, 1.0, 0.5063, 1.0, 0.5353, 1.0, 0.5353, 1.0, 0.5353, 1.0, 0.5353, 1.0, 0.5643, 1.0, 0.5643, 1.0, 0.5643, 1.0, 0.5643, 1.0, 0.5934, 1.0, 0.5934, 1.0, 0.5934, 1.0, 0.5934, 1.0, 0.6224, 1.0, 0.6224, 1.0, 0.6224, 1.0, 0.6224, 1.0, 0.6515, 1.0, 0.6515, 1.0, 0.6515, 1.0, 0.6515, 1.0, 0.6805, 1.0, 0.6805, 1.0, 0.6805, 1.0, 0.6805, 1.0, 0.7096, 1.0, 0.7096, 1.0, 0.7096, 1.0, 0.7096, 1.0, 0.7386, 1.0, 0.7386, 1.0, 0.7386, 1.0, 0.7386, 1.0, 0.7676, 1.0, 0.7676, 1.0, 0.7676, 1.0, 0.7676, 1.0, 0.7967, 1.0, 0.7967, 1.0, 0.7967, 1.0, 0.7967, 1.0, 0.8257, 1.0, 0.8257, 1.0, 0.8257, 1.0, 0.8257, 1.0, 0.8548, 1.0, 0.8548, 1.0, 0.8548, 1.0, 0.8548, 1.0, 0.8838, 1.0, 0.8838, 1.0, 0.8838, 1.0, 0.8838, 1.0, 0.9129, 1.0, 0.9129, 1.0, 0.9129, 1.0, 0.9129, 1.0, 0.9419, 1.0, 0.9419, 1.0, 0.9419, 1.0, 0.9419, 1.0, 0.971, 1.0, 0.971, 0.6667, 0.332, 1.0, 0.332, 1.0, 0.361, 0.6667, 0.361, 0.6667, 0.361, 1.0, 0.361, 1.0, 0.3901, 0.6667, 0.3901, 0.6667, 0.3901, 1.0, 0.3901, 1.0, 0.4191, 0.6667, 0.4191, 0.6667, 0.4191, 1.0, 0.4191, 1.0, 0.4482, 0.6667, 0.4482, 0.6667, 0.4482, 1.0, 0.4482, 1.0, 0.4772, 0.6667, 0.4772, 0.6667, 0.4772, 1.0, 0.4772, 1.0, 0.5063, 0.6667, 0.5063, 0.6667, 0.5063, 1.0, 0.5063, 1.0, 0.5353, 0.6667, 0.5353, 0.6667, 0.5353, 1.0, 0.5353, 1.0, 0.5643, 0.6667, 0.5643, 0.6667, 0.5643, 1.0, 0.5643, 1.0, 0.5934, 0.6667, 0.5934, 0.6667, 0.5934, 1.0, 0.5934, 1.0, 0.6224, 0.6667, 0.6224, 0.6667, 0.6224, 1.0, 0.6224, 1.0, 0.6515, 0.6667, 0.6515, 0.6667, 0.6515, 1.0, 0.6515, 1.0, 0.6805, 0.6667, 0.6805, 0.6667, 0.6805, 1.0, 0.6805, 1.0, 0.7096, 0.6667, 0.7096, 0.6667, 0.7096, 1.0, 0.7096, 1.0, 0.7386, 0.6667, 0.7386, 0.6667, 0.7386, 1.0, 0.7386, 1.0, 0.7676, 0.6667, 0.7676, 0.6667, 0.7676, 1.0, 0.7676, 1.0, 0.7967, 0.6667, 0.7967, 0.6667, 0.7967, 1.0, 0.7967, 1.0, 0.8257, 0.6667, 0.8257, 0.6667, 0.8257, 1.0, 0.8257, 1.0, 0.8548, 0.6667, 0.8548, 0.6667, 0.8548, 1.0, 0.8548, 1.0, 0.8838, 0.6667, 0.8838, 0.6667, 0.8838, 1.0, 0.8838, 1.0, 0.9129, 0.6667, 0.9129, 0.6667, 0.9129, 1.0, 0.9129, 1.0, 0.9419, 0.6667, 0.9419, 0.6667, 0.9419, 1.0, 0.9419, 1.0, 0.971, 0.6667, 0.971, 0.3333, 0.361, 0.6667, 0.361, 0.6667, 0.3901, 0.3333, 0.3901, 0.3333, 0.4191, 0.6667, 0.4191, 0.6667, 0.4482, 0.3333, 0.4482, 0.3333, 0.4772, 0.6667, 0.4772, 0.6667, 0.5063, 0.3333, 0.5063, 0.3333, 0.5353, 0.6667, 0.5353, 0.6667, 0.5643, 0.3333, 0.5643, 0.3333, 0.5934, 0.6667, 0.5934, 0.6667, 0.6224, 0.3333, 0.6224, 0.3333, 0.6515, 0.6667, 0.6515, 0.6667, 0.6805, 0.3333, 0.6805, 0.3333, 0.7096, 0.6667, 0.7096, 0.6667, 0.7386, 0.3333, 0.7386, 0.3333, 0.7676, 0.6667, 0.7676, 0.6667, 0.7967, 0.3333, 0.7967, 0.0, 0.361, 0.3333, 0.361, 0.3333, 0.3901, 0.0, 0.3901, 0.0, 0.4191, 0.3333, 0.4191, 0.3333, 0.4482, 0.0, 0.4482, 0.0, 0.4772, 0.3333, 0.4772, 0.3333, 0.5063, 0.0, 0.5063, 0.0, 0.5353, 0.3333, 0.5353, 0.3333, 0.5643, 0.0, 0.5643, 0.0, 0.5934, 0.3333, 0.5934, 0.3333, 0.6224, 0.0, 0.6224, 0.0, 0.6515, 0.3333, 0.6515, 0.3333, 0.6805, 0.0, 0.6805, 0.0, 0.7096, 0.3333, 0.7096, 0.3333, 0.7386, 0.0, 0.7386, 0.0, 0.7676, 0.3333, 0.7676, 0.3333, 0.7967, 0.0, 0.7967, 0.3333, 0.4482, 0.0, 0.4482, 0.0, 0.4482, 0.3333, 0.4482, 0.6667, 0.5353, 0.6667, 0.5643, 0.6667, 0.5643, 0.6667, 0.5353, 0.3333, 0.7096, 0.6667, 0.7096, 0.6667, 0.7096, 0.3333, 0.7096, 0.0, 0.4772, 0.3333, 0.4772, 0.3333, 0.4772, 0.0, 0.4772, 0.6667, 0.7386, 0.3333, 0.7386, 0.3333, 0.7386, 0.6667, 0.7386, 0.0, 0.6805, 0.0, 0.6515, 0.0, 0.6515, 0.0, 0.6805, 0.3333, 0.361, 0.6667, 0.361, 0.6667, 0.361, 0.3333, 0.361, 0.3333, 0.5063, 0.0, 0.5063, 0.0, 0.5063, 0.3333, 0.5063, 0.6667, 0.5934, 0.6667, 0.6224, 0.6667, 0.6224, 0.6667, 0.5934, 0.3333, 0.7676, 0.6667, 0.7676, 0.6667, 0.7676, 0.3333, 0.7676, 0.6667, 0.3901, 0.3333, 0.3901, 0.3333, 0.3901, 0.6667, 0.3901, 0.0, 0.5353, 0.3333, 0.5353, 0.3333, 0.5353, 0.0, 0.5353, 0.6667, 0.7967, 0.3333, 0.7967, 0.3333, 0.7967, 0.6667, 0.7967, 0.0, 0.6224, 0.0, 0.5934, 0.0, 0.5934, 0.0, 0.6224, 0.3333, 0.4191, 0.6667, 0.4191, 0.6667, 0.4191, 0.3333, 0.4191, 0.3333, 0.5643, 0.0, 0.5643, 0.0, 0.5643, 0.3333, 0.5643, 0.6667, 0.6515, 0.6667, 0.6805, 0.6667, 0.6805, 0.6667, 0.6515, 0.6667, 0.4482, 0.3333, 0.4482, 0.3333, 0.4482, 0.6667, 0.4482, 0.0, 0.5934, 0.3333, 0.5934, 0.3333, 0.5934, 0.0, 0.5934, 0.0, 0.5643, 0.0, 0.5353, 0.0, 0.5353, 0.0, 0.5643, 0.3333, 0.4772, 0.6667, 0.4772, 0.6667, 0.4772, 0.3333, 0.4772, 0.3333, 0.6224, 0.0, 0.6224, 0.0, 0.6224, 0.3333, 0.6224, 0.6667, 0.7096, 0.6667, 0.7386, 0.6667, 0.7386, 0.6667, 0.7096, 0.6667, 0.5063, 0.3333, 0.5063, 0.3333, 0.5063, 0.6667, 0.5063, 0.0, 0.6515, 0.3333, 0.6515, 0.3333, 0.6515, 0.0, 0.6515, 0.0, 0.5063, 0.0, 0.4772, 0.0, 0.4772, 0.0, 0.5063, 0.6667, 0.361, 0.6667, 0.3901, 0.6667, 0.3901, 0.6667, 0.361, 0.3333, 0.5353, 0.6667, 0.5353, 0.6667, 0.5353, 0.3333, 0.5353, 0.3333, 0.6805, 0.0, 0.6805, 0.0, 0.6805, 0.3333, 0.6805, 0.6667, 0.7676, 0.6667, 0.7967, 0.6667, 0.7967, 0.6667, 0.7676, 0.6667, 0.5643, 0.3333, 0.5643, 0.3333, 0.5643, 0.6667, 0.5643, 0.0, 0.7096, 0.3333, 0.7096, 0.3333, 0.7096, 0.0, 0.7096, 0.6667, 1.0, 1.0, 1.0, 1.0, 1.0, 0.6667, 1.0, 0.6667, 1.0, 1.0, 1.0, 1.0, 1.0, 0.6667, 1.0, 0.6667, 1.0, 1.0, 1.0, 1.0, 1.0, 0.6667, 1.0, 0.0, 1.0, 0.3333, 1.0, 0.3333, 1.0, 0.0, 1.0, 0.3333, 1.0, 0.6667, 1.0, 0.6667, 1.0, 0.3333, 1.0, 0.0, 1.0, 0.3333, 1.0, 0.3333, 1.0, 0.0, 1.0, 0.3333, 1.0, 0.6667, 1.0, 0.6667, 1.0, 0.3333, 1.0, 0.0, 1.0, 0.3333, 1.0, 0.3333, 1.0, 0.0, 1.0, 0.3333, 1.0, 0.6667, 1.0, 0.6667, 1.0, 0.3333, 1.0, 1.0, 1.0, 0.7222, 1.0, 0.6667, 1.0, 1.0, 1.0, 0.6111, 1.0, 0.3889, 1.0, 0.3333, 1.0, 0.6667, 1.0, 0.2778, 1.0, 0.0, 1.0, 0.0, 1.0, 0.3333, 1.0, 1.0, 1.0, 0.7778, 1.0, 0.7222, 1.0, 1.0, 1.0, 0.5556, 1.0, 0.4444, 1.0, 0.3889, 1.0, 0.6111, 1.0, 0.2222, 1.0, 0.0, 1.0, 0.0, 1.0, 0.2778, 1.0, 1.0, 1.0, 1.0, 1.0, 0.7778, 1.0, 1.0, 1.0, 0.3333, 1.0, 0.6667, 1.0, 0.4444, 1.0, 0.5556, 1.0, 0.0, 1.0, 0.0, 1.0, 0.0, 1.0, 0.2222, 1.0, 0.6667, 1.0, 0.6667, 1.0, 1.0, 1.0, 1.0, 1.0, 0.6667, 1.0, 0.6667, 1.0, 1.0, 1.0, 1.0, 1.0, 0.6667, 1.0, 0.6667, 1.0, 1.0, 1.0, 1.0, 1.0, 0.0, 1.0, 0.0, 1.0, 0.3333, 1.0, 0.3333, 1.0, 0.3333, 1.0, 0.3333, 1.0, 0.6667, 1.0, 0.6667, 1.0, 0.0, 1.0, 0.0, 1.0, 0.3333, 1.0, 0.3333, 1.0, 0.3333, 1.0, 0.3333, 1.0, 0.6667, 1.0, 0.6667, 1.0, 0.0, 1.0, 0.0, 1.0, 0.3333, 1.0, 0.3333, 1.0, 0.3333, 1.0, 0.3333, 1.0, 0.6667, 1.0, 0.6667, 1.0, 1.0, 1.0, 0.6667, 1.0, 0.6667, 1.0, 1.0, 1.0, 0.0, 1.0, 0.0, 1.0, 0.0, 1.0, 0.0, 1.0, 1.0, 1.0, 1.0, 1.0, 1.0, 1.0, 1.0, 1.0, 1.0, 1.0, 1.0, 1.0, 1.0, 1.0, 1.0, 1.0, 0.3285, 0.9856, 0.6667, 1.0, 0.6667, 1.0, 0.3333, 1.0, 0.0, 1.0, 0.0, 1.0, 0.0, 1.0, 0.0, 1.0, 0.0, 1.0, 0.0, 1.0, 0.0, 1.0, 0.0, 1.0, 1.0, 1.0, 1.0, 1.0, 1.0, 1.0, 1.0, 1.0, 1.0, 1.0, 1.0, 1.0, 1.0, 1.0, 1.0, 1.0, 0.3333, 1.0, 0.6667, 1.0, 0.6667, 1.0, 0.3333, 1.0, 0.0, 1.0, 0.3333, 1.0, 0.3333, 1.0, 0.0, 1.0, 0.6667, 1.0, 1.0, 1.0, 1.0, 1.0, 0.6667, 1.0, 0.3333, 1.0, 0.0, 1.0, 0.0, 1.0, 0.3333, 1.0, 1.0, 1.0, 1.0, 1.0, 1.0, 1.0, 1.0, 1.0, 1.0, 1.0, 0.6667, 1.0, 0.6667, 1.0, 1.0, 1.0, 0.0, 1.0, 0.0, 1.0, 0.0, 1.0, 0.0, 1.0, 0.6667, 1.0, 0.3333, 1.0, 0.3333, 1.0, 0.6667, 1.0, 0.3333, 1.0, 0.6667, 1.0, 0.6667, 1.0, 0.3333, 1.0, 0.0, 1.0, 0.3333, 1.0, 0.3333, 1.0, 0.0, 1.0, 0.6667, 1.0, 1.0, 1.0, 1.0, 1.0, 0.6667, 1.0, 0.0, 1.0, 0.3333, 1.0, 0.0, 0.0, 0.0, 1.0, 0.6667, 1.0, 0.3341, 1.0, 0.3333, 1.0, 0.6667, 1.0, 0.3341, 1.0, -0.0002359, 1.0, 0.0, 1.0, 0.3333, 1.0, -0.001664, 0.9957, 0.07486, 0.2225, 0.3333, 1.0, 0.0, 1.0, 0.6667, 1.0, 1.0, 1.0, 1.0, 1.0, 0.6667, 1.0, -0.0002359, 1.0, -0.001664, 0.9957, 0.0, 1.0, 0.0, 1.0, 0.6667, 1.0, 1.0, 1.0, 1.0, 1.0, 0.6667, 1.0, 0.07486, 0.2225, 0.3285, 0.9856, 0.3333, 1.0, 0.3333, 1.0, 0.3333, 1.0, 0.6667, 1.0, 0.6667, 1.0, 0.3333, 1.0, 0.6667, 1.0, 0.3333, 1.0, 0.3333, 1.0, 0.6667, 1.0, 0.0, 1.0, 0.0, 1.0, 0.0, 1.0, 0.0, 1.0, 1.0, 1.0, 1.0, 1.0, 1.0, 1.0, 1.0, 1.0, 0.3333, 1.0, 0.0, 1.0, 0.0, 1.0, 0.3333, 1.0, 1.0, 1.0, 1.0, 1.0, 1.0, 1.0, 1.0, 1.0, 1.0, 1.0, 0.6667, 1.0, 0.6667, 1.0, 1.0, 1.0, 1.0, 1.0, 1.0, 1.0, 1.0, 1.0, 1.0, 1.0, 0.0, 0.0, 0.3333, 1.0, 0.3285, 0.9856, 0.07486, 0.2225, 0.0, 1.0, 0.0, 1.0, -0.001664, 0.9957, -0.0002359, 1.0, 0.6667, 1.0, 1.0, 1.0, 1.0, 1.0, 0.6667, 1.0, 0.0, 1.0, 0.0, 0.0, 0.07486, 0.2225, -0.001664, 0.9957, 0.3333, 1.0, 0.0, 1.0, -0.0002359, 1.0, 0.3341, 1.0, 0.6667, 1.0, 0.3333, 1.0, 0.3341, 1.0, 0.6667, 1.0, 1.0, 1.0, 0.6667, 1.0, 0.6667, 1.0, 1.0, 1.0, 1.0, 1.0, 1.0, 1.0, 1.0, 1.0, 1.0, 1.0, 0.3333, 1.0, 0.6667, 1.0, 0.6667, 1.0, 0.3285, 0.9856])
me_plane_001.use_remesh_preserve_volume = False
me_plane_001.use_remesh_preserve_attributes = False
me_plane_001.use_mirror_vertex_groups = False
me_plane_001.update()
me_plane_003 = bpy.data.meshes.new('Plane.003')
me_plane_003.from_pydata([(0.04629, -0.1547, 0.03327), (0.04629, -0.1547, -0.01028), (0.04629, 0.1442, 0.04312), (0.04629, 0.1442, -0.01028), (0.04629, -0.03482, 0.04246), (0.04629, -0.03482, -0.01028), (0.04629, -0.1183, 0.07661), (0.04629, -0.07817, 0.07661), (0.02791, -0.1547, 0.03327), (0.02791, -0.1547, -0.01028), (0.02791, 0.1442, 0.04312), (0.02791, 0.1442, -0.01028), (0.02791, -0.03482, 0.04246), (0.02791, -0.1183, 0.07661), (0.02791, -0.07817, 0.07661), (0.0, -0.1547, -0.01028), (0.0, 0.1442, -0.01028), (0.04629, 0.01364, -0.01028), (0.04629, 0.01364, 0.04652), (0.02791, 0.01364, 0.04652), (0.04629, 0.1152, -0.01028), (0.04629, 0.1152, 0.04387), (0.02791, 0.1152, 0.04387), (0.04629, -0.1547, 0.01065), (0.04629, 0.1442, 0.01065), (0.04629, -0.03482, 0.00928), (0.02791, -0.1547, 0.02252), (0.02791, 0.1442, 0.02252), (0.0, -0.1547, 0.02252), (0.0, 0.1442, 0.02252), (0.04629, 0.01364, 0.01348), (0.04629, 0.1152, 0.01128), (0.04629, -0.1314, 0.06166), (0.04629, -0.06313, 0.06449), (0.02791, -0.1314, 0.06166), (0.02791, -0.06313, 0.06449), (0.0, 0.01364, 0.02252), (0.02791, 0.01364, 0.02252), (0.0, 0.1152, 0.02252), (0.02791, 0.1152, 0.02252), (0.02791, -0.03482, 0.02252), (0.0, -0.03482, 0.02252), (0.0, -0.1317, 0.02252), (0.02791, -0.1317, 0.02252), (0.04629, -0.1317, 0.03503), (0.04629, -0.1317, -0.01028), (0.04629, -0.1106, 0.07661), (0.02791, -0.1317, 0.03503), (0.02791, -0.1106, 0.07661), (0.04629, -0.1317, 0.01038), (0.02791, -0.1183, 0.0622), (0.04629, -0.1183, 0.0622)], [], [(31, 20, 3, 24), (47, 12, 40, 43), (49, 45, 5, 25), (37, 36, 41, 40), (51, 33, 7, 46), (24, 27, 10, 2), (23, 26, 9, 1), (32, 34, 8, 0), (18, 19, 12, 4), (33, 35, 14, 7), (50, 48, 14, 35), (39, 38, 36, 37), (26, 28, 15, 9), (21, 22, 19, 18), (25, 5, 17, 30), (2, 10, 22, 21), (30, 17, 20, 31), (18, 30, 31, 21), (4, 25, 30, 18), (11, 16, 29, 27), (0, 8, 26, 23), (3, 11, 27, 24), (46, 48, 13, 6), (21, 31, 24, 2), (4, 12, 35, 33), (6, 13, 34, 32), (44, 49, 25, 4), (47, 50, 35, 12), (37, 19, 22, 39), (27, 29, 38, 39), (27, 39, 22, 10), (44, 4, 33, 51), (19, 37, 40, 12), (43, 42, 28, 26), (40, 41, 42, 43), (0, 44, 51, 32), (8, 34, 50, 47), (0, 23, 49, 44), (7, 14, 48, 46), (34, 13, 48, 50), (32, 51, 46, 6), (23, 1, 45, 49), (8, 47, 43, 26)])
_uv = me_plane_003.uv_layers.new(name='UVMap')
_uv.uv.foreach_set('vector', [0.1675, 0.9019, 1.0, 0.9019, 1.0, 1.0, 0.1675, 1.0, 0.0, 0.07605, 0.0, 0.3958, 0.1675, 0.2773, 0.1675, 0.05329, 0.1675, 0.07605, 1.0, 0.07605, 1.0, 0.3958, 0.1675, 0.3958, 0.1675, 0.5546, 0.1675, 0.5546, 0.1675, 0.2773, 0.1675, 0.2773, 0.0, 0.07606, 0.0, 0.3958, 0.0, 0.3958, 0.0, 0.08551, 0.1675, 1.0, 0.1675, 1.0, 0.0, 1.0, 0.0, 1.0, 0.1675, 0.0, 0.1675, 0.0, 1.0, 0.0, 1.0, 0.0, 0.0, 0.0, 0.0, 0.0, 0.0, 0.0, 0.0, 0.0, 0.0, 0.5593, 0.0, 0.5593, 0.0, 0.3958, 0.0, 0.3958, 0.0, 0.3958, 0.0, 0.3958, 0.0, 0.3958, 0.0, 0.3958, 0.0, 0.07605, 0.0, 0.08551, 0.0, 0.3958, 0.0, 0.3958, 0.1675, 0.8991, 0.1675, 0.8991, 0.1675, 0.5546, 0.1675, 0.5546, 0.1675, 0.0, 0.1675, 0.0, 1.0, 0.0, 1.0, 0.0, 0.0, 0.9019, 0.0, 0.9019, 0.0, 0.5593, 0.0, 0.5593, 0.1675, 0.3958, 1.0, 0.3958, 1.0, 0.5593, 0.1675, 0.5593, 0.0, 1.0, 0.0, 1.0, 0.0, 0.9019, 0.0, 0.9019, 0.1675, 0.5593, 1.0, 0.5593, 1.0, 0.9019, 0.1675, 0.9019, 0.0, 0.5593, 0.1675, 0.5593, 0.1675, 0.9019, 0.0, 0.9019, 0.0, 0.3958, 0.1675, 0.3958, 0.1675, 0.5593, 0.0, 0.5593, 1.0, 1.0, 1.0, 1.0, 0.1675, 1.0, 0.1675, 1.0, 0.0, 0.0, 0.0, 0.0, 0.1675, 0.0, 0.1675, 0.0, 1.0, 1.0, 1.0, 1.0, 0.1675, 1.0, 0.1675, 1.0, 0.0, 0.08551, 0.0, 0.08551, 0.0, 0.0, 0.0, 0.0, 0.0, 0.9019, 0.1675, 0.9019, 0.1675, 1.0, 0.0, 1.0, 0.0, 0.3958, 0.0, 0.3958, 0.0, 0.3958, 0.0, 0.3958, 0.0, 0.0, 0.0, 0.0, 0.0, 0.0, 0.0, 0.0, 0.0, 0.07605, 0.1675, 0.07605, 0.1675, 0.3958, 0.0, 0.3958, 0.0, 0.07605, 0.0, 0.07605, 0.0, 0.3958, 0.0, 0.3958, 0.1675, 0.5546, 0.0, 0.5593, 0.0, 0.9019, 0.1675, 0.8991, 0.1675, 1.0, 0.1675, 1.0, 0.1675, 0.8991, 0.1675, 0.8991, 0.1675, 1.0, 0.1675, 0.8991, 0.0, 0.9019, 0.0, 1.0, 0.0, 0.07605, 0.0, 0.3958, 0.0, 0.3958, 0.0, 0.07606, 0.0, 0.5593, 0.1675, 0.5546, 0.1675, 0.2773, 0.0, 0.3958, 0.1675, 0.05329, 0.1675, 0.05329, 0.1675, 0.0, 0.1675, 0.0, 0.1675, 0.2773, 0.1675, 0.2773, 0.1675, 0.05329, 0.1675, 0.05329, 0.0, 0.0, 0.0, 0.07605, 0.0, 0.07606, 0.0, 0.0, 0.0, 0.0, 0.0, 0.0, 0.0, 0.07605, 0.0, 0.07605, 0.0, 0.0, 0.1675, 0.0, 0.1675, 0.07605, 0.0, 0.07605, 0.0, 0.3958, 0.0, 0.3958, 0.0, 0.08551, 0.0, 0.08551, 0.0, 0.0, 0.0, 0.0, 0.0, 0.08551, 0.0, 0.07605, 0.0, 0.0, 0.0, 0.07606, 0.0, 0.08551, 0.0, 0.0, 0.1675, 0.0, 1.0, 0.0, 1.0, 0.07605, 0.1675, 0.07605, 0.0, 0.0, 0.0, 0.07605, 0.1675, 0.05329, 0.1675, 0.0])
me_plane_003.use_remesh_preserve_volume = False
me_plane_003.use_remesh_preserve_attributes = False
me_plane_003.use_mirror_vertex_groups = False
me_plane_003.update()
me_cube_001 = bpy.data.meshes.new('Cube.001')
me_cube_001.from_pydata([(-0.005848, -0.6483, 0.1809), (-0.005848, -0.6483, 0.2033), (-0.005848, -0.6262, 0.1809), (-0.005848, -0.6262, 0.2033), (0.005848, -0.6483, 0.1809), (0.005848, -0.6483, 0.2033), (0.005848, -0.6262, 0.1809), (0.005848, -0.6262, 0.2033)], [], [(0, 1, 3, 2), (2, 3, 7, 6), (6, 7, 5, 4), (4, 5, 1, 0), (2, 6, 4, 0), (7, 3, 1, 5)])
_uv = me_cube_001.uv_layers.new(name='UVMap')
_uv.uv.foreach_set('vector', [0.375, 0.0, 0.625, 0.0, 0.625, 0.25, 0.375, 0.25, 0.375, 0.25, 0.625, 0.25, 0.625, 0.5, 0.375, 0.5, 0.375, 0.5, 0.625, 0.5, 0.625, 0.75, 0.375, 0.75, 0.375, 0.75, 0.625, 0.75, 0.625, 1.0, 0.375, 1.0, 0.125, 0.5, 0.375, 0.5, 0.375, 0.75, 0.125, 0.75, 0.625, 0.5, 0.875, 0.5, 0.875, 0.75, 0.625, 0.75])
me_cube_001.use_remesh_preserve_volume = False
me_cube_001.use_remesh_preserve_attributes = False
me_cube_001.use_mirror_vertex_groups = False
me_cube_001.update()
me_cylinder_001 = bpy.data.meshes.new('Cylinder.001')
me_cylinder_001.from_pydata([(0.0, 0.01825, -0.01825), (0.0, 0.01825, 0.01825), (0.0129, 0.0129, -0.01825), (0.0129, 0.0129, 0.01825), (0.01825, -7.976e-10, -0.01825), (0.01825, -7.976e-10, 0.01825), (0.0129, -0.0129, -0.01825), (0.0129, -0.0129, 0.01825), (-1.595e-09, -0.01825, -0.01825), (-1.595e-09, -0.01825, 0.01825), (-0.0129, -0.0129, -0.01825), (-0.0129, -0.0129, 0.01825), (-0.01825, 2.176e-10, -0.01825), (-0.01825, 2.176e-10, 0.01825), (-0.0129, 0.0129, -0.01825), (-0.0129, 0.0129, 0.01825)], [], [(0, 1, 3, 2), (2, 3, 5, 4), (4, 5, 7, 6), (6, 7, 9, 8), (8, 9, 11, 10), (10, 11, 13, 12), (12, 13, 15, 14), (14, 15, 1, 0)])
me_cylinder_001.polygons.foreach_set('use_smooth', [True] * 8)
_uv = me_cylinder_001.uv_layers.new(name='UVMap')
_uv.uv.foreach_set('vector', [1.0, 0.5, 1.0, 1.0, 0.875, 1.0, 0.875, 0.5, 0.875, 0.5, 0.875, 1.0, 0.75, 1.0, 0.75, 0.5, 0.75, 0.5, 0.75, 1.0, 0.625, 1.0, 0.625, 0.5, 0.625, 0.5, 0.625, 1.0, 0.5, 1.0, 0.5, 0.5, 0.5, 0.5, 0.5, 1.0, 0.375, 1.0, 0.375, 0.5, 0.375, 0.5, 0.375, 1.0, 0.25, 1.0, 0.25, 0.5, 0.25, 0.5, 0.25, 1.0, 0.125, 1.0, 0.125, 0.5, 0.125, 0.5, 0.125, 1.0, 0.0, 1.0, 0.0, 0.5])
me_cylinder_001.use_remesh_preserve_volume = False
me_cylinder_001.use_remesh_preserve_attributes = False
me_cylinder_001.use_mirror_vertex_groups = False
me_cylinder_001.update()
me_cube = bpy.data.meshes.new('Cube')
me_cube.from_pydata([(-0.008484, -0.00402, -0.003137), (-0.008484, -0.00402, 0.003137), (-0.008484, 0.00402, -0.003137), (-0.008484, 0.00402, 0.003137), (0.008484, -0.00402, -0.003137), (0.008484, -0.00402, 0.003137), (0.008484, 0.00402, -0.003137), (0.008484, 0.00402, 0.003137), (0.005084, 0.005229, -0.003137), (-0.005084, 0.005229, -0.003137), (-0.00204, 0.00204, 0.003137), (0.00204, 0.00204, 0.003137), (-0.005084, -0.005229, -0.003137), (0.005084, -0.005229, -0.003137), (0.00204, -0.00204, 0.003137), (-0.00204, -0.00204, 0.003137), (-0.005084, 0.005229, 0.003137), (0.005084, 0.005229, 0.003137), (0.005084, -0.005229, 0.003137), (-0.005084, -0.005229, 0.003137), (-5.299e-19, 0.002885, 0.003137), (1.766e-19, -0.002885, 0.003137), (0.002885, 0.0, 0.003137), (-0.002885, -3.533e-19, 0.003137), (-0.00204, 0.00204, 0.01741), (0.00204, 0.00204, 0.01741), (0.00204, -0.00204, 0.01741), (-0.00204, -0.00204, 0.01741), (-5.299e-19, 0.002885, 0.01741), (1.766e-19, -0.002885, 0.01741), (0.002885, 0.0, 0.01741), (-0.002885, -3.533e-19, 0.01741)], [], [(0, 1, 3, 2), (8, 17, 7, 6), (6, 7, 5, 4), (12, 19, 1, 0), (16, 3, 1, 19), (7, 17, 18, 5), (22, 11, 25, 30), (4, 5, 18, 13), (13, 18, 19, 12), (2, 3, 16, 9), (9, 16, 17, 8), (10, 20, 11, 17, 16), (14, 21, 15, 19, 18), (11, 22, 14, 18, 17), (15, 23, 10, 16, 19), (15, 21, 29, 27), (23, 15, 27, 31), (21, 14, 26, 29), (20, 10, 24, 28), (14, 22, 30, 26), (10, 23, 31, 24), (11, 20, 28, 25), (27, 29, 26, 30, 25, 28, 24, 31)])
me_cube.polygons.foreach_set('use_smooth', [True] * 23)
_uv = me_cube.uv_layers.new(name='UVMap')
_uv.uv.foreach_set('vector', [0.375, 0.0, 0.625, 0.0, 0.625, 0.25, 0.375, 0.25, 0.375, 0.4167, 0.625, 0.4167, 0.625, 0.5, 0.375, 0.5, 0.375, 0.5, 0.625, 0.5, 0.625, 0.75, 0.375, 0.75, 0.375, 0.9167, 0.625, 0.9167, 0.625, 1.0, 0.375, 1.0, 0.7917, 0.5, 0.875, 0.5, 0.875, 0.75, 0.7917, 0.75, 0.625, 0.5, 0.7083, 0.5, 0.7083, 0.75, 0.625, 0.75, 0.7281, 0.625, 0.7281, 0.5578, 0.7281, 0.5578, 0.7281, 0.625, 0.375, 0.75, 0.625, 0.75, 0.625, 0.8333, 0.375, 0.8333, 0.375, 0.8333, 0.625, 0.8333, 0.625, 0.9167, 0.375, 0.9167, 0.375, 0.25, 0.625, 0.25, 0.625, 0.3333, 0.375, 0.3333, 0.375, 0.3333, 0.625, 0.3333, 0.625, 0.4167, 0.375, 0.4167, 0.7719, 0.5578, 0.75, 0.5578, 0.7281, 0.5578, 0.7083, 0.5, 0.7917, 0.5, 0.7281, 0.6922, 0.75, 0.6922, 0.7719, 0.6922, 0.7917, 0.75, 0.7083, 0.75, 0.7281, 0.5578, 0.7281, 0.625, 0.7281, 0.6922, 0.7083, 0.75, 0.7083, 0.5, 0.7719, 0.6922, 0.7719, 0.625, 0.7719, 0.5578, 0.7917, 0.5, 0.7917, 0.75, 0.7719, 0.6922, 0.75, 0.6922, 0.75, 0.6922, 0.7719, 0.6922, 0.7719, 0.625, 0.7719, 0.6922, 0.7719, 0.6922, 0.7719, 0.625, 0.75, 0.6922, 0.7281, 0.6922, 0.7281, 0.6922, 0.75, 0.6922, 0.75, 0.5578, 0.7719, 0.5578, 0.7719, 0.5578, 0.75, 0.5578, 0.7281, 0.6922, 0.7281, 0.625, 0.7281, 0.625, 0.7281, 0.6922, 0.7719, 0.5578, 0.7719, 0.625, 0.7719, 0.625, 0.7719, 0.5578, 0.7281, 0.5578, 0.75, 0.5578, 0.75, 0.5578, 0.7281, 0.5578, 0.7719, 0.6922, 0.75, 0.6922, 0.7281, 0.6922, 0.7281, 0.625, 0.7281, 0.5578, 0.75, 0.5578, 0.7719, 0.5578, 0.7719, 0.625])
me_cube.use_remesh_preserve_volume = False
me_cube.use_remesh_preserve_attributes = False
me_cube.use_mirror_vertex_groups = False
me_cube.update()
me_plane = bpy.data.meshes.new('Plane')
me_plane.from_pydata([(0.0352, -0.04054, -0.05269), (0.0352, 0.02753, 0.05227), (0.0352, 0.04054, -0.05269), (0.0352, -0.04054, 0.002934), (0.0352, 0.04054, 0.0177), (0.0352, -8.081e-06, 0.05227), (0.0352, -0.01302, -0.05269), (0.0352, -0.0129, 0.009003), (0.02516, -0.04054, 0.002934), (0.02516, -0.04054, -0.05269), (0.02516, 0.04054, -0.05269), (0.02516, 0.04054, 0.0177), (0.02516, 0.02753, 0.05227), (0.02516, -0.0129, 0.009003), (0.02516, -8.081e-06, 0.05227), (0.0, -0.04054, 0.002934), (0.0, 0.04054, 0.0177), (0.0, -0.0129, 0.009003), (0.0352, 0.0405, 0.0368), (0.0352, -0.01298, 0.0368), (0.02516, 0.0405, 0.0368), (0.02516, -0.01298, 0.0368), (0.0352, 0.01376, -0.05269), (0.0352, 0.01376, 0.0177), (0.0352, 0.01376, 0.05402), (0.02516, 0.01376, 0.0177), (0.02516, 0.01376, 0.05402), (0.0, 0.01376, 0.0177), (0.02516, 0.01376, 0.0368), (0.0352, 0.01376, 0.0368), (0.0352, 0.04051, 0.03403), (0.0352, -0.01299, 0.03403), (0.02516, 0.04051, 0.03403), (0.02516, -0.01299, 0.03403), (0.02516, 0.01376, 0.03403), (0.0352, 0.01376, 0.03403), (0.0352, 0.03908, 0.04453), (0.0352, -0.01156, 0.04453), (0.02516, 0.03908, 0.04453), (0.02516, -0.01156, 0.04453), (0.0352, 0.01376, 0.04466), (0.02516, 0.01376, 0.04466), (0.0352, -0.04054, -0.01219), (0.0352, 0.04054, -0.01219), (0.0352, -0.01316, -0.01219), (0.02516, -0.04054, -0.01219), (0.02516, 0.04054, -0.01219), (0.0, -0.04054, -0.01219), (0.0, 0.04054, -0.01219), (0.0352, 0.01376, -0.01219), (0.0352, -0.0148, -0.05269), (0.0352, -0.01812, 0.002953), (0.02516, -0.01812, 0.002953), (0.0, -0.01812, 0.002953), (0.0352, -0.01493, -0.01219), (0.02181, -0.04054, -0.01219), (0.02181, 0.04054, -0.01219), (0.02181, 0.01376, 0.0177), (0.02181, -0.04054, 0.002934), (0.02181, 0.04054, 0.0177), (0.02181, -0.0129, 0.009003), (0.0352, 0.01376, 0.02054), (0.0352, 0.04054, 0.02054), (0.0352, -0.013, 0.0196), (0.02516, 0.04054, 0.02054), (0.02516, -0.013, 0.0196), (0.02516, 0.01376, 0.02054), (0.02181, -0.01812, 0.002953), (0.03032, 0.02667, -0.008794), (0.0417, 0.02667, -0.008794), (0.03032, 0.02056, -0.02355), (0.0417, 0.02056, -0.02355), (0.03032, 0.0058, -0.02966), (0.0417, 0.0058, -0.02966), (0.03032, -0.008958, -0.02355), (0.0417, -0.008958, -0.02355), (0.03032, -0.01507, -0.008794), (0.0417, -0.01507, -0.008794), (0.03032, -0.008958, 0.005964), (0.0417, -0.008958, 0.005964), (0.03032, 0.0058, 0.01208), (0.0417, 0.0058, 0.01208), (0.03032, 0.02056, 0.005964), (0.0417, 0.02056, 0.005964), (0.04139, 0.01992, -0.008794), (0.04139, 0.01578, -0.01878), (0.04139, 0.0058, -0.02291), (0.04139, -0.004182, -0.01878), (0.04139, -0.008317, -0.008794), (0.04139, -0.004182, 0.001188), (0.04139, 0.0058, 0.005323), (0.04139, 0.01578, 0.001188), (0.03729, 0.01992, -0.008794), (0.03729, 0.01578, -0.01878), (0.03729, 0.0058, -0.02291), (0.03729, -0.004182, -0.01878), (0.03729, -0.008317, -0.008794), (0.03729, -0.004182, 0.001188), (0.03729, 0.0058, 0.005323), (0.03729, 0.01578, 0.001188)], [], [(49, 22, 2, 43), (54, 50, 6, 44), (61, 23, 4, 62), (51, 52, 8, 3), (24, 26, 14, 5), (43, 46, 11, 4), (66, 64, 11, 25), (36, 38, 12, 1), (42, 45, 9, 0), (57, 27, 17, 60), (62, 64, 32, 30), (56, 46, 45, 55), (30, 32, 20, 18), (37, 39, 21, 19), (41, 38, 20, 28), (40, 29, 18, 36), (37, 19, 29, 40), (39, 41, 28, 21), (1, 12, 26, 24), (63, 65, 13, 7), (67, 60, 17, 53), (65, 66, 25, 13), (44, 6, 22, 49), (19, 31, 35, 29), (21, 28, 34, 33), (63, 7, 23, 61), (19, 21, 33, 31), (28, 20, 32, 34), (29, 35, 30, 18), (14, 26, 41, 39), (5, 37, 40, 24), (24, 40, 36, 1), (26, 12, 38, 41), (5, 14, 39, 37), (18, 20, 38, 36), (7, 44, 49, 23), (45, 46, 10, 9), (57, 59, 16, 27), (3, 8, 45, 42), (2, 10, 46, 43), (51, 54, 44, 7), (23, 49, 43, 4), (67, 53, 15, 58), (3, 42, 54, 51), (7, 13, 52, 51), (42, 0, 50, 54), (8, 58, 55, 45), (52, 67, 58, 8), (48, 56, 55, 47), (25, 11, 59, 57), (52, 13, 60, 67), (46, 56, 59, 11), (31, 63, 61, 35), (33, 34, 66, 65), (31, 33, 65, 63), (4, 11, 64, 62), (34, 32, 64, 66), (35, 61, 62, 30), (56, 48, 16, 59), (58, 15, 47, 55), (25, 57, 60, 13), (68, 69, 71, 70), (70, 71, 73, 72), (72, 73, 75, 74), (74, 75, 77, 76), (76, 77, 79, 78), (78, 79, 81, 80), (80, 81, 83, 82), (82, 83, 69, 68), (83, 81, 90, 91), (73, 71, 85, 86), (79, 77, 88, 89), (69, 83, 91, 84), (75, 73, 86, 87), (81, 79, 89, 90), (71, 69, 84, 85), (77, 75, 87, 88), (84, 91, 99, 92), (90, 89, 97, 98), (88, 87, 95, 96), (86, 85, 93, 94), (91, 90, 98, 99), (89, 88, 96, 97), (87, 86, 94, 95), (85, 84, 92, 93), (92, 99, 98, 97, 96, 95, 94, 93)])
me_plane.polygons.foreach_set('use_smooth', [True] * 86)
_k = {(69, 71): 0.27843, (71, 73): 0.27843, (73, 75): 0.27843, (75, 77): 0.27843, (77, 79): 0.27843, (79, 81): 0.27843, (81, 83): 0.27843, (69, 83): 0.27843, (84, 85): 0.27843, (85, 86): 0.27843, (86, 87): 0.27843, (87, 88): 0.27843, (88, 89): 0.27843, (89, 90): 0.27843, (90, 91): 0.27843, (84, 91): 0.27843, (92, 93): 0.27843, (93, 94): 0.27843, (94, 95): 0.27843, (95, 96): 0.27843, (96, 97): 0.27843, (97, 98): 0.27843, (98, 99): 0.27843, (92, 99): 0.27843}
me_plane.attributes.new('crease_edge', 'FLOAT', 'EDGE').data.foreach_set('value', [_k.get((min(e.vertices), max(e.vertices)), 0.0) for e in me_plane.edges])
_uv = me_plane.uv_layers.new(name='UVMap')
_uv.uv.foreach_set('vector', [0.6963, 0.6697, 1.0, 0.6697, 1.0, 1.0, 0.6963, 1.0, 0.6978, 0.3175, 1.0, 0.3174, 1.0, 0.3394, 0.6994, 0.3394, 0.4245, 0.6698, 0.4722, 0.6697, 0.4722, 1.0, 0.4242, 1.0, 0.4703, 0.3174, 0.4722, 0.3174, 0.4722, 0.0, 0.4722, 0.0, 0.0, 0.6697, 0.0, 0.6697, 0.0, 0.3394, 0.0, 0.3394, 0.6963, 1.0, 0.6963, 1.0, 0.4722, 1.0, 0.4722, 1.0, 0.4245, 0.6698, 0.4242, 1.0, 0.4722, 1.0, 0.4722, 0.6697, 0.07542, 1.0, 0.07542, 1.0, 0.0, 1.0, 0.0, 1.0, 0.6157, 0.0, 0.6157, 0.0, 1.0, 0.0, 1.0, 0.0, 0.4722, 0.6697, 0.4722, 0.6697, 0.4722, 0.3394, 0.4722, 0.3394, 0.4242, 1.0, 0.4242, 1.0, 0.1959, 1.0, 0.1959, 1.0, 0.6963, 1.0, 0.6963, 1.0, 0.6157, 0.0, 0.6157, 0.0, 0.1959, 1.0, 0.1959, 1.0, 0.1508, 1.0, 0.1508, 1.0, 0.07542, 0.3394, 0.07542, 0.3394, 0.1508, 0.3394, 0.1508, 0.3394, 0.07542, 0.6697, 0.07542, 1.0, 0.1508, 1.0, 0.1508, 0.6697, 0.07542, 0.6697, 0.1508, 0.6697, 0.1508, 1.0, 0.07542, 1.0, 0.07542, 0.3394, 0.1508, 0.3394, 0.1508, 0.6697, 0.07542, 0.6697, 0.07542, 0.3394, 0.07542, 0.6697, 0.1508, 0.6697, 0.1508, 0.3394, 0.0, 1.0, 0.0, 1.0, 0.0, 0.6697, 0.0, 0.6697, 0.4238, 0.3393, 0.4238, 0.3393, 0.4722, 0.3394, 0.4722, 0.3394, 0.4722, 0.3174, 0.4722, 0.3394, 0.4722, 0.3394, 0.4722, 0.3174, 0.4238, 0.3393, 0.4245, 0.6698, 0.4722, 0.6697, 0.4722, 0.3394, 0.6994, 0.3394, 1.0, 0.3394, 1.0, 0.6697, 0.6963, 0.6697, 0.1508, 0.3394, 0.1959, 0.3394, 0.1959, 0.6697, 0.1508, 0.6697, 0.1508, 0.3394, 0.1508, 0.6697, 0.1959, 0.6697, 0.1959, 0.3394, 0.4238, 0.3393, 0.4722, 0.3394, 0.4722, 0.6697, 0.4245, 0.6698, 0.1508, 0.3394, 0.1508, 0.3394, 0.1959, 0.3394, 0.1959, 0.3394, 0.1508, 0.6697, 0.1508, 1.0, 0.1959, 1.0, 0.1959, 0.6697, 0.1508, 0.6697, 0.1959, 0.6697, 0.1959, 1.0, 0.1508, 1.0, 0.0, 0.3394, 0.0, 0.6697, 0.07542, 0.6697, 0.07542, 0.3394, 0.0, 0.3394, 0.07542, 0.3394, 0.07542, 0.6697, 0.0, 0.6697, 0.0, 0.6697, 0.07542, 0.6697, 0.07542, 1.0, 0.0, 1.0, 0.0, 0.6697, 0.0, 1.0, 0.07542, 1.0, 0.07542, 0.6697, 0.0, 0.3394, 0.0, 0.3394, 0.07542, 0.3394, 0.07542, 0.3394, 0.1508, 1.0, 0.1508, 1.0, 0.07542, 1.0, 0.07542, 1.0, 0.4722, 0.3394, 0.6994, 0.3394, 0.6963, 0.6697, 0.4722, 0.6697, 0.6157, 0.0, 0.6963, 1.0, 1.0, 1.0, 1.0, 0.0, 0.4722, 0.6697, 0.4722, 1.0, 0.4722, 1.0, 0.4722, 0.6697, 0.4722, 0.0, 0.4722, 0.0, 0.6157, 0.0, 0.6157, 0.0, 1.0, 1.0, 1.0, 1.0, 0.6963, 1.0, 0.6963, 1.0, 0.4703, 0.3174, 0.6978, 0.3175, 0.6994, 0.3394, 0.4722, 0.3394, 0.4722, 0.6697, 0.6963, 0.6697, 0.6963, 1.0, 0.4722, 1.0, 0.4722, 0.3174, 0.4722, 0.3174, 0.4722, 0.0, 0.4722, -1.08e-07, 0.4722, 0.0, 0.6157, 0.0, 0.6978, 0.3175, 0.4703, 0.3174, 0.4722, 0.3394, 0.4722, 0.3394, 0.4722, 0.3174, 0.4703, 0.3174, 0.6157, 0.0, 1.0, 0.0, 1.0, 0.3174, 0.6978, 0.3175, 0.4722, 0.0, 0.4722, -1.08e-07, 0.6157, 0.0, 0.6157, 0.0, 0.4722, 0.3174, 0.4722, 0.3174, 0.4722, -1.08e-07, 0.4722, 0.0, 0.6963, 1.0, 0.6963, 1.0, 0.6157, 0.0, 0.6157, 0.0, 0.4722, 0.6697, 0.4722, 1.0, 0.4722, 1.0, 0.4722, 0.6697, 0.4722, 0.3174, 0.4722, 0.3394, 0.4722, 0.3394, 0.4722, 0.3174, 0.6963, 1.0, 0.6963, 1.0, 0.4722, 1.0, 0.4722, 1.0, 0.1959, 0.3394, 0.4238, 0.3393, 0.4245, 0.6698, 0.1959, 0.6697, 0.1959, 0.3394, 0.1959, 0.6697, 0.4245, 0.6698, 0.4238, 0.3393, 0.1959, 0.3394, 0.1959, 0.3394, 0.4238, 0.3393, 0.4238, 0.3393, 0.4722, 1.0, 0.4722, 1.0, 0.4242, 1.0, 0.4242, 1.0, 0.1959, 0.6697, 0.1959, 1.0, 0.4242, 1.0, 0.4245, 0.6698, 0.1959, 0.6697, 0.4245, 0.6698, 0.4242, 1.0, 0.1959, 1.0, 0.6963, 1.0, 0.6963, 1.0, 0.4722, 1.0, 0.4722, 1.0, 0.4722, -1.08e-07, 0.4722, 0.0, 0.6157, 0.0, 0.6157, 0.0, 0.4722, 0.6697, 0.4722, 0.6697, 0.4722, 0.3394, 0.4722, 0.3394, 1.0, 0.0, 1.0, 1.0, 0.875, 1.0, 0.875, 0.0, 0.875, 0.0, 0.875, 1.0, 0.75, 1.0, 0.75, 0.0, 0.75, 0.0, 0.75, 1.0, 0.625, 1.0, 0.625, 0.0, 0.625, 0.0, 0.625, 1.0, 0.5, 1.0, 0.5, 0.0, 0.5, 0.0, 0.5, 1.0, 0.375, 1.0, 0.375, 0.0, 0.375, 0.0, 0.375, 1.0, 0.25, 1.0, 0.25, 0.0, 0.25, 0.0, 0.25, 1.0, 0.125, 1.0, 0.125, 0.0, 0.125, 0.0, 0.125, 1.0, 0.0, 1.0, 0.0, 0.0, 0.125, 1.0, 0.25, 1.0, 0.25, 1.0, 0.125, 1.0, 0.75, 1.0, 0.875, 1.0, 0.875, 1.0, 0.75, 1.0, 0.375, 1.0, 0.5, 1.0, 0.5, 1.0, 0.375, 1.0, 0.0, 1.0, 0.125, 1.0, 0.125, 1.0, 0.0, 1.0, 0.625, 1.0, 0.75, 1.0, 0.75, 1.0, 0.625, 1.0, 0.25, 1.0, 0.375, 1.0, 0.375, 1.0, 0.25, 1.0, 0.875, 1.0, 1.0, 1.0, 1.0, 1.0, 0.875, 1.0, 0.5, 1.0, 0.625, 1.0, 0.625, 1.0, 0.5, 1.0, 0.0, 1.0, 0.125, 1.0, 0.125, 1.0, 0.0, 1.0, 0.25, 1.0, 0.375, 1.0, 0.375, 1.0, 0.25, 1.0, 0.5, 1.0, 0.625, 1.0, 0.625, 1.0, 0.5, 1.0, 0.75, 1.0, 0.875, 1.0, 0.875, 1.0, 0.75, 1.0, 0.125, 1.0, 0.25, 1.0, 0.25, 1.0, 0.125, 1.0, 0.375, 1.0, 0.5, 1.0, 0.5, 1.0, 0.375, 1.0, 0.625, 1.0, 0.75, 1.0, 0.75, 1.0, 0.625, 1.0, 0.875, 1.0, 1.0, 1.0, 1.0, 1.0, 0.875, 1.0, 0.0, 1.0, 0.125, 1.0, 0.25, 1.0, 0.375, 1.0, 0.5, 1.0, 0.625, 1.0, 0.75, 1.0, 0.875, 1.0])
me_plane.use_remesh_preserve_volume = False
me_plane.use_remesh_preserve_attributes = False
me_plane.use_mirror_vertex_groups = False
me_plane.update()

# ---- objects
ob_empty = bpy.data.objects.new('Empty', None)
ob_silencer_high = bpy.data.objects.new('Silencer_high', me_cylinder_002)
ob_rearsightbool_high = bpy.data.objects.new('RearSightBool_high', me_cylinder)
ob_rearsightmoving_high = bpy.data.objects.new('RearSightMoving_high', me_plane_001)
ob_rearsight_high = bpy.data.objects.new('RearSight_high', me_plane_003)
ob_rearsightmovingbool_high = bpy.data.objects.new('RearSightMovingBool_high', me_cube_001)
ob_frontsightadditionalshit_high = bpy.data.objects.new('FrontSightAdditionalShit_high', me_cylinder_001)
ob_frontsighttee_high = bpy.data.objects.new('FrontSightTee_high', me_cube)
ob_frontsight_high = bpy.data.objects.new('FrontSight_high', me_plane)

# ---- transforms, parenting, visibility, modifiers, constraints
ob_empty.location = (-8.218, 0.0, 0.2275)
ob_empty.rotation_euler = (1.571, 0.0, 1.571)
ob_empty.empty_display_type = 'IMAGE'
ob_empty.empty_display_size = 5.0
ob_empty.use_empty_image_alpha = True
ob_empty.color = (1.0, 1.0, 1.0, 0.65)
ob_empty.lineart.crease_threshold = 0.0
ob_silencer_high.location = (0.0, -0.696, 0.0)
ob_silencer_high.lineart.crease_threshold = 0.0
_m = ob_silencer_high.modifiers.new('Mirror', 'MIRROR')
_m.use_axis = (True, False, True)
_m.use_clip = True
_m = ob_silencer_high.modifiers.new('Bevel', 'BEVEL')
_m.width = 0.003
_m.width_pct = 0.003
_m.segments = 3
_m.limit_method = 'WEIGHT'
_m.profile = 0.65
_m.miter_outer = 'MITER_ARC'
_m = ob_silencer_high.modifiers.new('Subdivision', 'SUBSURF')
_m.uv_smooth = 'PRESERVE_CORNERS'
_m.levels = 2
_m.show_only_control_edges = False
_m = ob_silencer_high.modifiers.new('Weighted Normal', 'WEIGHTED_NORMAL')
ob_rearsightbool_high.location = (-0.0002406, -0.9326, 0.1462)
ob_rearsightbool_high.rotation_euler = (-0.0, 1.571, 0.0)
ob_rearsightbool_high.display_type = 'WIRE'
ob_rearsightbool_high.lineart.crease_threshold = 0.0
_m = ob_rearsightbool_high.modifiers.new('Bevel', 'BEVEL')
_m.width = 0.005
_m.width_pct = 0.005
_m.segments = 2
_m.limit_method = 'WEIGHT'
_m.miter_outer = 'MITER_ARC'
_m = ob_rearsightbool_high.modifiers.new('Subdivision', 'SUBSURF')
_m.uv_smooth = 'PRESERVE_CORNERS'
_m.levels = 2
_m.show_only_control_edges = False
_m = ob_rearsightbool_high.modifiers.new('Weighted Normal', 'WEIGHTED_NORMAL')
ob_rearsightmoving_high.location = (0.0, -0.8299, 0.1589)
ob_rearsightmoving_high.lineart.crease_threshold = 0.0
_m = ob_rearsightmoving_high.modifiers.new('Mirror', 'MIRROR')
_m.use_clip = True
_m = ob_rearsightmoving_high.modifiers.new('Bevel', 'BEVEL')
_m.width = 0.002
_m.width_pct = 0.002
_m.segments = 3
_m.limit_method = 'WEIGHT'
_m.miter_outer = 'MITER_ARC'
_m = ob_rearsightmoving_high.modifiers.new('Subdivision', 'SUBSURF')
_m.uv_smooth = 'PRESERVE_CORNERS'
_m.levels = 2
_m.show_only_control_edges = False
_m = ob_rearsightmoving_high.modifiers.new('Weighted Normal', 'WEIGHTED_NORMAL')
_m = ob_rearsightmoving_high.modifiers.new('Boolean', 'BOOLEAN')
_m.object = ob_rearsightmovingbool_high
_m.solver = 'FAST'
ob_rearsight_high.location = (0.0, -0.8299, 0.1041)
ob_rearsight_high.lineart.crease_threshold = 0.0
_m = ob_rearsight_high.modifiers.new('Mirror', 'MIRROR')
_m.use_clip = True
_m = ob_rearsight_high.modifiers.new('Bevel', 'BEVEL')
_m.width = 0.005
_m.width_pct = 0.005
_m.limit_method = 'WEIGHT'
_m.miter_outer = 'MITER_ARC'
_m = ob_rearsight_high.modifiers.new('Subdivision', 'SUBSURF')
_m.uv_smooth = 'PRESERVE_CORNERS'
_m.levels = 3
_m.show_only_control_edges = False
_m = ob_rearsight_high.modifiers.new('Weighted Normal', 'WEIGHTED_NORMAL')
_m = ob_rearsight_high.modifiers.new('Boolean', 'BOOLEAN')
_m.object = ob_rearsightbool_high
_m.solver = 'FAST'
ob_rearsightmovingbool_high.location = (0.0, 0.0, -0.006549)
ob_rearsightmovingbool_high.display_type = 'WIRE'
ob_rearsightmovingbool_high.lineart.crease_threshold = 0.0
ob_frontsightadditionalshit_high.location = (0.0, -2.307, 0.1148)
ob_frontsightadditionalshit_high.lineart.crease_threshold = 0.0
_m = ob_frontsightadditionalshit_high.modifiers.new('Subdivision', 'SUBSURF')
_m.uv_smooth = 'PRESERVE_CORNERS'
_m.levels = 2
_m.show_only_control_edges = False
ob_frontsighttee_high.location = (0.0, -2.307, 0.1529)
ob_frontsighttee_high.scale = (1.81, 1.81, 1.81)
ob_frontsighttee_high.lineart.crease_threshold = 0.0
_m = ob_frontsighttee_high.modifiers.new('Bevel', 'BEVEL')
_m.width = 0.001
_m.width_pct = 0.001
_m.segments = 3
_m.limit_method = 'WEIGHT'
_m = ob_frontsighttee_high.modifiers.new('Subdivision', 'SUBSURF')
_m.uv_smooth = 'PRESERVE_CORNERS'
_m.levels = 2
_m.show_only_control_edges = False
ob_frontsight_high.location = (0.0, -2.307, 0.1385)
ob_frontsight_high.lineart.crease_threshold = 0.0
_m = ob_frontsight_high.modifiers.new('Mirror', 'MIRROR')
_m.use_clip = True
_m = ob_frontsight_high.modifiers.new('Bevel', 'BEVEL')
_m.width = 0.002
_m.width_pct = 0.002
_m.segments = 3
_m.limit_method = 'WEIGHT'
_m.miter_outer = 'MITER_ARC'
_m = ob_frontsight_high.modifiers.new('Subdivision', 'SUBSURF')
_m.uv_smooth = 'PRESERVE_CORNERS'
_m.levels = 2
_m.show_only_control_edges = False
_m = ob_frontsight_high.modifiers.new('Weighted Normal', 'WEIGHTED_NORMAL')

# ---- collection membership
col_images.objects.link(ob_empty)
col_asval_high.objects.link(ob_silencer_high)
col_rearsight.objects.link(ob_rearsightbool_high)
col_rearsight.objects.link(ob_rearsightmoving_high)
col_rearsight.objects.link(ob_rearsight_high)
col_rearsight.objects.link(ob_rearsightmovingbool_high)
col_frontsight.objects.link(ob_frontsightadditionalshit_high)
col_frontsight.objects.link(ob_frontsighttee_high)
col_frontsight.objects.link(ob_frontsight_high)

# ---- scene / render settings (as saved in the file)
scene.frame_start = 1; scene.frame_end = 250; scene.frame_set(149)
scene.render.engine = 'BLENDER_EEVEE_NEXT'
scene.cycles.use_denoising = False
scene.cycles.samples = 128
scene.cycles.sampling_pattern = 'TABULATED_SOBOL'
scene.cycles.use_adaptive_sampling = False
scene.cycles.use_light_tree = False
scene.view_settings.view_transform = 'Filmic'
bpy.context.view_layer.update()

# ---- added for rendering (the .blend has no active camera and no usable light): camera, sun
cam_auto = bpy.data.cameras.new('AutoCamera')
cam_auto.lens = 50.0
cam_auto.sensor_width = 36.0
cam_auto.clip_end = 1000.0
ob_auto_camera = bpy.data.objects.new('AutoCamera', cam_auto)
scene.collection.objects.link(ob_auto_camera)
ob_auto_camera.location = (1.74227, -3.55382, 1.43691)
ob_auto_camera.rotation_euler = (1.09748, -7.21219e-08, 0.694738)
scene.camera = ob_auto_camera
light_auto_sun = bpy.data.lights.new('AutoSun', 'SUN')
light_auto_sun.energy = 3.0
light_auto_sun.angle = 0.0523599
ob_auto_sun = bpy.data.objects.new('AutoSun', light_auto_sun)
scene.collection.objects.link(ob_auto_sun)
ob_auto_sun.rotation_euler = (0.872665, 0.174533, 0.523599)
bpy.context.view_layer.update()

